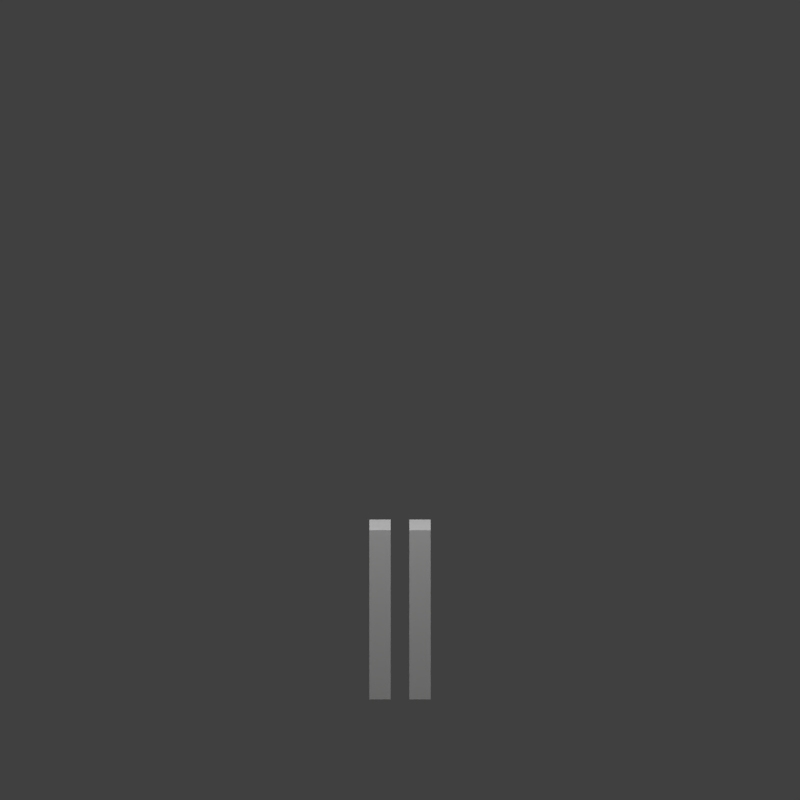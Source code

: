# Source: Character_Model.blend  (saved by Blender 2.78.0; exported with 4.5.12 LTS)
import bpy
from mathutils import Matrix  # noqa: F401  (used for matrix-valued properties, if any)

bpy.ops.wm.read_factory_settings(use_empty=True)
scene = bpy.context.scene
scene.name = 'Scene'

# ---- collections
col_collection_1 = bpy.data.collections.new('Collection 1'); scene.collection.children.link(col_collection_1)
col_collection_2 = bpy.data.collections.new('Collection 2'); scene.collection.children.link(col_collection_2)
col_collection_2.hide_render = True
col_collection_2.hide_viewport = True

# ---- materials (node trees are filled in below, after node groups)
mat_texture_01 = bpy.data.materials.new('Texture 01')
mat_texture_01.alpha_threshold = 0.0
mat_texture_01.use_transparent_shadow = False
mat_texture_01.diffuse_color = (1.0, 1.0, 1.0, 1.0)
mat_texture_01.roughness = 0.5
mat_texture_01.specular_intensity = 0.0
mat_hair = bpy.data.materials.new('Hair')
mat_hair.alpha_threshold = 0.0
mat_hair.use_transparent_shadow = False
mat_hair.diffuse_color = (0.4869, 0.4861, 0.07385, 1.0)
mat_hair.specular_color = (0.2462, 0.127, 0.06323)
mat_hair.roughness = 0.5
mat_hair.specular_intensity = 0.2219
mat_mohawk = bpy.data.materials.new('Mohawk')
mat_mohawk.alpha_threshold = 0.0
mat_mohawk.use_transparent_shadow = False
mat_mohawk.diffuse_color = (0.06545, 0.8, 0.01544, 1.0)
mat_mohawk.roughness = 0.5
mat_mohawk.specular_intensity = 0.0
mat_sports01___headband = bpy.data.materials.new('Sports01 - Headband')
mat_sports01___headband.alpha_threshold = 0.0
mat_sports01___headband.use_transparent_shadow = False
mat_sports01___headband.diffuse_color = (4.756e-08, 0.04275, 0.1716, 1.0)
mat_sports01___headband.roughness = 0.5
mat_sports01___headband.specular_intensity = 0.0

# ---- material node trees

# ---- world
world_world = bpy.data.worlds.new('World'); scene.world = world_world
world_world.color = (0.05088, 0.05088, 0.05088)
world_world.use_sun_shadow = False
world_world.sun_shadow_jitter_overblur = 0.0
world_world.cycles.sampling_method = 'NONE'
world_world.cycles.sample_map_resolution = 256

# ---- cameras
cam_camera_001 = bpy.data.cameras.new('Camera.001')
cam_camera_001.type = 'ORTHO'
cam_camera_001.clip_end = 100.0
cam_camera_001.lens = 35.0
cam_camera_001.sensor_width = 32.0
cam_camera_001.sensor_height = 18.0
cam_camera_001.ortho_scale = 8.0
cam_camera_001.display_size = 2.0
cam_camera_001.dof.focus_distance = 0.0
cam_camera_001.dof.aperture_fstop = 128.0
cam_camera_001.dof.aperture_blades = 6
cam_camera = bpy.data.cameras.new('Camera')
cam_camera.type = 'ORTHO'
cam_camera.clip_end = 100.0
cam_camera.lens = 35.0
cam_camera.sensor_width = 32.0
cam_camera.sensor_height = 18.0
cam_camera.ortho_scale = 8.0
cam_camera.dof.focus_distance = 0.0
cam_camera.dof.aperture_fstop = 128.0

# ---- lights
light_point_004 = bpy.data.lights.new('Point.004', 'POINT')
light_point_004.transmission_factor = 0.0
light_point_004.energy = 100.0
light_point_004.shadow_buffer_clip_start = 0.5
light_point_004.shadow_soft_size = 0.1
light_point_004.shadow_maximum_resolution = 0.006
light_point_004.use_absolute_resolution = True
light_hemi = bpy.data.lights.new('Hemi', 'SUN')
light_hemi.color = (1.0, 0.6482, 0.4589)
light_hemi.transmission_factor = 0.0
light_hemi.angle = 0.1993
light_hemi.energy = 0.5
light_hemi.shadow_buffer_clip_start = 0.5
light_hemi.shadow_soft_size = 0.1
light_hemi.shadow_cascade_max_distance = 1000.0
light_point_003 = bpy.data.lights.new('Point.003', 'POINT')
light_point_003.transmission_factor = 0.0
light_point_003.energy = 100.0
light_point_003.shadow_buffer_clip_start = 0.5
light_point_003.shadow_soft_size = 0.1
light_point_003.shadow_maximum_resolution = 0.006
light_point_003.use_absolute_resolution = True
light_point_002 = bpy.data.lights.new('Point.002', 'POINT')
light_point_002.transmission_factor = 0.0
light_point_002.energy = 100.0
light_point_002.shadow_buffer_clip_start = 0.5
light_point_002.shadow_soft_size = 0.1
light_point_002.shadow_maximum_resolution = 0.006
light_point_002.use_absolute_resolution = True
light_point_001 = bpy.data.lights.new('Point.001', 'POINT')
light_point_001.transmission_factor = 0.0
light_point_001.energy = 100.0
light_point_001.shadow_buffer_clip_start = 0.5
light_point_001.shadow_soft_size = 0.1
light_point_001.shadow_maximum_resolution = 0.006
light_point_001.use_absolute_resolution = True
light_sun_002 = bpy.data.lights.new('Sun.002', 'SPOT')
light_sun_002.transmission_factor = 0.0
light_sun_002.energy = 800.0
light_sun_002.shadow_buffer_clip_start = 0.5
light_sun_002.shadow_soft_size = 0.1
light_sun_002.shadow_maximum_resolution = 0.006
light_sun_002.use_absolute_resolution = True
light_sun_001 = bpy.data.lights.new('Sun.001', 'SUN')
light_sun_001.transmission_factor = 0.0
light_sun_001.angle = 0.1993
light_sun_001.energy = 1.0
light_sun_001.shadow_buffer_clip_start = 0.5
light_sun_001.shadow_soft_size = 0.1
light_sun_001.shadow_cascade_max_distance = 1000.0
light_sun = bpy.data.lights.new('Sun', 'SUN')
light_sun.transmission_factor = 0.0
light_sun.angle = 0.1993
light_sun.energy = 1.0
light_sun.shadow_buffer_clip_start = 0.5
light_sun.shadow_soft_size = 0.1
light_sun.shadow_cascade_max_distance = 1000.0

# ---- meshes
me_cube_004 = bpy.data.meshes.new('Cube.004')
me_cube_004.from_pydata([(0.3328, 0.312, 1.8), (0.3328, -0.312, 1.8), (-0.3328, -0.312, 1.8), (-0.3328, 0.312, 1.8), (0.3328, 0.312, 3.0), (0.3328, -0.312, 3.0), (-0.3328, -0.312, 3.0), (-0.3328, 0.312, 3.0), (-0.3335, 0.156, 1.06), (-0.3335, -0.156, 1.06), (-0.5465, -0.156, 1.06), (-0.5465, 0.156, 1.06), (-0.3335, 0.156, 2.86), (-0.3335, -0.156, 2.86), (-0.5465, -0.156, 2.86), (-0.5465, 0.156, 2.86), (0.5465, 0.156, 1.06), (0.5465, -0.156, 1.06), (0.3335, -0.156, 1.06), (0.3335, 0.156, 1.06), (0.5465, 0.156, 2.86), (0.5465, -0.156, 2.86), (0.3335, -0.156, 2.86), (0.3335, 0.156, 2.86), (0.5465, 0.156, 1.96), (0.5465, -0.156, 1.96), (0.3335, -0.156, 1.96), (0.3335, 0.156, 1.96), (-0.3335, 0.156, 1.96), (-0.3335, -0.156, 1.96), (-0.5465, -0.156, 1.96), (-0.5465, 0.156, 1.96), (0.3328, 0.312, 2.4), (0.3328, -0.312, 2.4), (-0.3328, -0.312, 2.4), (-0.3328, 0.312, 2.4), (0.1109, 0.312, 1.8), (-0.1109, 0.312, 1.8), (0.1109, -0.312, 1.8), (-0.1109, -0.312, 1.8), (0.1109, 0.312, 3.0), (-0.1109, 0.312, 3.0), (0.1109, -0.312, 3.0), (-0.1109, -0.312, 3.0), (0.1109, 0.312, 2.4), (-0.1109, 0.312, 2.4), (0.1109, -0.312, 2.4), (-0.1109, -0.312, 2.4), (0.3328, 0.312, 2.773), (0.3328, -0.312, 2.773), (-0.3328, -0.312, 2.773), (-0.3328, 0.312, 2.773), (0.1109, 0.312, 2.773), (-0.1109, 0.312, 2.773), (0.1109, -0.312, 2.773), (-0.1109, -0.312, 2.773)], [], [(37, 39, 2, 3), (41, 7, 6, 43), (48, 4, 5, 49), (55, 43, 6, 50), (50, 6, 7, 51), (45, 37, 3, 35), (8, 9, 10, 11), (12, 15, 14, 13), (28, 12, 13, 29), (29, 13, 14, 30), (30, 14, 15, 31), (28, 8, 11, 31), (16, 17, 18, 19), (20, 23, 22, 21), (24, 20, 21, 25), (25, 21, 22, 26), (26, 22, 23, 27), (24, 16, 19, 27), (20, 24, 27, 23), (18, 26, 27, 19), (17, 25, 26, 18), (16, 24, 25, 17), (12, 28, 31, 15), (10, 30, 31, 11), (9, 29, 30, 10), (8, 28, 29, 9), (53, 45, 35, 51), (2, 34, 35, 3), (39, 47, 34, 2), (0, 32, 33, 1), (1, 33, 46, 38), (38, 46, 47, 39), (48, 32, 44, 52), (52, 44, 45, 53), (32, 0, 36, 44), (44, 36, 37, 45), (49, 5, 42, 54), (54, 42, 43, 55), (4, 40, 42, 5), (40, 41, 43, 42), (0, 1, 38, 36), (36, 38, 39, 37), (46, 54, 55, 47), (33, 49, 54, 46), (40, 52, 53, 41), (4, 48, 52, 40), (41, 53, 51, 7), (34, 50, 51, 35), (47, 55, 50, 34), (32, 48, 49, 33)])
_uv = me_cube_004.uv_layers.new(name='UVMap')
_uv.uv.foreach_set('vector', [0.1181, 0.1409, 0.1182, 0.02543, 0.1592, 0.02544, 0.1592, 0.1409, 0.1181, 0.3628, 0.1591, 0.3629, 0.1591, 0.4783, 0.118, 0.4783, 0.5131, 0.3209, 0.5131, 0.363, 0.3977, 0.3629, 0.3977, 0.3209, 0.3156, 0.3209, 0.3156, 0.3629, 0.2745, 0.3629, 0.2746, 0.3208, 0.2746, 0.3208, 0.2745, 0.3629, 0.1591, 0.3629, 0.1591, 0.3208, 0.1181, 0.2518, 0.1181, 0.1409, 0.1592, 0.1409, 0.1591, 0.2519, 0.7468, 0.06983, 0.6946, 0.06983, 0.6946, 0.03418, 0.7468, 0.03418, 0.7468, 0.3711, 0.7468, 0.4067, 0.6946, 0.4067, 0.6946, 0.3711, 0.7468, 0.2205, 0.7468, 0.3711, 0.6946, 0.3711, 0.6946, 0.2205, 0.6946, 0.2205, 0.6946, 0.3711, 0.659, 0.3711, 0.659, 0.2205, 0.659, 0.2205, 0.659, 0.3711, 0.6068, 0.3711, 0.6068, 0.2205, 0.5711, 0.2205, 0.5711, 0.06983, 0.6068, 0.06983, 0.6068, 0.2205, 0.7786, 0.03634, 0.8309, 0.03634, 0.8309, 0.07199, 0.7786, 0.07199, 0.7786, 0.4089, 0.7786, 0.3733, 0.8309, 0.3733, 0.8309, 0.4089, 0.9187, 0.2226, 0.9187, 0.3733, 0.8665, 0.3733, 0.8665, 0.2226, 0.8665, 0.2226, 0.8665, 0.3733, 0.8309, 0.3733, 0.8309, 0.2226, 0.8309, 0.2226, 0.8309, 0.3733, 0.7786, 0.3733, 0.7786, 0.2226, 0.9187, 0.2226, 0.9187, 0.07199, 0.9544, 0.07199, 0.9544, 0.2226, 0.9187, 0.3733, 0.9187, 0.2226, 0.9544, 0.2226, 0.9544, 0.3733, 0.8309, 0.07199, 0.8309, 0.2226, 0.7786, 0.2226, 0.7786, 0.07199, 0.8665, 0.07199, 0.8665, 0.2226, 0.8309, 0.2226, 0.8309, 0.07199, 0.9187, 0.07199, 0.9187, 0.2226, 0.8665, 0.2226, 0.8665, 0.07199, 0.5711, 0.3711, 0.5711, 0.2205, 0.6068, 0.2205, 0.6068, 0.3711, 0.659, 0.06983, 0.659, 0.2205, 0.6068, 0.2205, 0.6068, 0.06983, 0.6946, 0.06983, 0.6946, 0.2205, 0.659, 0.2205, 0.659, 0.06983, 0.7468, 0.06983, 0.7468, 0.2205, 0.6946, 0.2205, 0.6946, 0.06983, 0.1181, 0.3208, 0.1181, 0.2518, 0.1591, 0.2519, 0.1591, 0.3208, 0.2746, 0.1409, 0.2746, 0.2519, 0.1591, 0.2519, 0.1592, 0.1409, 0.3157, 0.1409, 0.3156, 0.2519, 0.2746, 0.2519, 0.2746, 0.1409, 0.5132, 0.141, 0.5131, 0.252, 0.3977, 0.2519, 0.3977, 0.141, 0.3977, 0.141, 0.3977, 0.2519, 0.3567, 0.2519, 0.3567, 0.1409, 0.3567, 0.1409, 0.3567, 0.2519, 0.3156, 0.2519, 0.3157, 0.1409, 0.036, 0.3208, 0.03602, 0.2518, 0.07706, 0.2518, 0.07704, 0.3208, 0.07704, 0.3208, 0.07706, 0.2518, 0.1181, 0.2518, 0.1181, 0.3208, 0.03602, 0.2518, 0.03606, 0.1408, 0.0771, 0.1408, 0.07706, 0.2518, 0.07706, 0.2518, 0.0771, 0.1408, 0.1181, 0.1409, 0.1181, 0.2518, 0.3977, 0.3209, 0.3977, 0.3629, 0.3566, 0.3629, 0.3566, 0.3209, 0.3566, 0.3209, 0.3566, 0.3629, 0.3156, 0.3629, 0.3156, 0.3209, 0.03598, 0.3628, 0.07702, 0.3628, 0.07699, 0.4783, 0.03594, 0.4782, 0.07702, 0.3628, 0.1181, 0.3628, 0.118, 0.4783, 0.07699, 0.4783, 0.03606, 0.1408, 0.0361, 0.0254, 0.07714, 0.02541, 0.0771, 0.1408, 0.0771, 0.1408, 0.07714, 0.02541, 0.1182, 0.02543, 0.1181, 0.1409, 0.3567, 0.2519, 0.3566, 0.3209, 0.3156, 0.3209, 0.3156, 0.2519, 0.3977, 0.2519, 0.3977, 0.3209, 0.3566, 0.3209, 0.3567, 0.2519, 0.07702, 0.3628, 0.07704, 0.3208, 0.1181, 0.3208, 0.1181, 0.3628, 0.03598, 0.3628, 0.036, 0.3208, 0.07704, 0.3208, 0.07702, 0.3628, 0.1181, 0.3628, 0.1181, 0.3208, 0.1591, 0.3208, 0.1591, 0.3629, 0.2746, 0.2519, 0.2746, 0.3208, 0.1591, 0.3208, 0.1591, 0.2519, 0.3156, 0.2519, 0.3156, 0.3209, 0.2746, 0.3208, 0.2746, 0.2519, 0.5131, 0.252, 0.5131, 0.3209, 0.3977, 0.3209, 0.3977, 0.2519])
me_cube_004.materials.append(mat_texture_01)
me_cube_004.materials.append(mat_hair)
me_cube_004.use_remesh_preserve_volume = False
me_cube_004.use_remesh_preserve_attributes = False
me_cube_004.use_mirror_vertex_groups = False
me_cube_004.update()
me_cube_003 = bpy.data.meshes.new('Cube.003')
me_cube_003.from_pydata([(0.4, 0.42, 2.9), (0.4, -0.62, 2.9), (-0.4, -0.62, 2.9), (-0.4, 0.42, 2.9), (0.4, 0.42, 4.1), (0.4, -0.62, 4.1), (-0.4, -0.62, 4.1), (-0.4, 0.42, 4.1), (0.4, 0.42, 3.3), (0.4, 0.42, 3.7), (0.3405, -0.62, 3.359), (0.3224, -0.62, 3.584), (-0.3405, -0.62, 3.359), (-0.3224, -0.62, 3.584), (-0.4, 0.42, 3.3), (-0.4, 0.42, 3.7), (5.96e-08, 0.42, 2.9), (-5.96e-08, -0.62, 2.9), (8.941e-08, 0.42, 4.1), (-2.384e-07, -0.62, 4.1), (8.941e-08, 0.42, 3.7), (5.96e-08, 0.42, 3.3), (0.0595, -0.62, 3.389), (0.07732, -0.62, 3.549), (0.4, -0.62, 3.3), (0.3607, -0.62, 3.674), (-0.0595, -0.62, 3.389), (-0.07732, -0.62, 3.549), (-0.4, -0.62, 3.3), (-0.3607, -0.62, 3.674), (-1.192e-07, -0.62, 3.3), (0.06475, -0.62, 3.604), (0.4, 0.42, 3.5), (0.4, -0.62, 3.5), (-0.4, -0.62, 3.5), (-0.4, 0.42, 3.5), (-1.49e-07, -0.62, 3.5), (7.451e-08, 0.42, 3.5), (0.3535, -0.62, 3.46), (0.0595, -0.62, 3.455), (-0.3535, -0.62, 3.46), (-0.0595, -0.62, 3.455), (0.3535, -0.58, 3.46), (0.3405, -0.58, 3.561), (0.3405, -0.58, 3.359), (0.0595, -0.58, 3.389), (0.0595, -0.58, 3.521), (0.0595, -0.58, 3.455), (-0.3535, -0.58, 3.46), (-0.3405, -0.58, 3.561), (-0.0595, -0.58, 3.389), (-0.3405, -0.58, 3.359), (-0.0595, -0.58, 3.521), (-0.0595, -0.58, 3.455), (0.4, -0.62, 3.7), (-0.06475, -0.62, 3.604), (0.3405, -0.62, 3.561), (0.0595, -0.62, 3.521), (-1.788e-07, -0.62, 3.7), (-0.4, -0.62, 3.7), (-0.0595, -0.62, 3.521), (-0.3405, -0.62, 3.561), (0.3607, -0.64, 3.674), (0.06475, -0.64, 3.604), (0.3224, -0.64, 3.584), (0.07732, -0.64, 3.549), (-0.06475, -0.64, 3.604), (-0.3607, -0.64, 3.674), (-0.07732, -0.64, 3.549), (-0.3224, -0.64, 3.584)], [], [(16, 17, 2, 3), (18, 7, 6, 19), (9, 4, 5, 54), (58, 19, 6, 59), (59, 6, 7, 15), (21, 16, 3, 14), (18, 20, 15, 7), (37, 21, 14, 35), (2, 28, 14, 3), (34, 59, 15, 35), (17, 30, 28, 2), (57, 39, 47, 46), (0, 8, 24, 1), (32, 9, 54, 33), (12, 26, 50, 51), (1, 24, 30, 17), (32, 8, 21, 37), (4, 9, 20, 18), (8, 0, 16, 21), (54, 5, 19, 58), (4, 18, 19, 5), (0, 1, 17, 16), (38, 10, 24, 33), (10, 22, 30, 24), (23, 11, 64, 65), (39, 57, 58, 36), (40, 61, 59, 34), (26, 12, 28, 30), (31, 23, 65, 63), (41, 26, 30, 36), (60, 41, 36, 58), (12, 40, 34, 28), (22, 39, 36, 30), (56, 38, 33, 54), (9, 32, 37, 20), (56, 57, 46, 43), (8, 32, 33, 24), (10, 38, 42, 44), (28, 34, 35, 14), (20, 37, 35, 15), (53, 52, 49, 48), (42, 43, 46, 47), (44, 42, 47, 45), (50, 53, 48, 51), (39, 22, 45, 47), (60, 61, 49, 52), (38, 56, 43, 42), (40, 12, 51, 48), (26, 41, 53, 50), (22, 10, 44, 45), (41, 60, 52, 53), (61, 40, 48, 49), (31, 25, 54, 58), (11, 23, 57, 56), (25, 11, 56, 54), (23, 31, 58, 57), (29, 55, 58, 59), (27, 13, 61, 60), (13, 29, 59, 61), (55, 27, 60, 58), (65, 64, 62, 63), (69, 68, 66, 67), (29, 13, 69, 67), (55, 29, 67, 66), (11, 25, 62, 64), (27, 55, 66, 68), (25, 31, 63, 62), (13, 27, 68, 69)])
_uv = me_cube_003.uv_layers.new(name='UVMap')
_uv.uv.foreach_set('vector', [0.09749, 0.6754, 0.09749, 0.5159, 0.154, 0.516, 0.154, 0.6754, 0.09749, 0.8439, 0.154, 0.8439, 0.154, 0.9791, 0.09749, 0.9792, 0.5523, 0.7885, 0.5523, 0.8439, 0.4063, 0.8439, 0.4063, 0.7885, 0.3531, 0.7885, 0.3531, 0.8439, 0.3002, 0.8439, 0.3002, 0.7885, 0.3002, 0.7885, 0.3002, 0.8439, 0.154, 0.8439, 0.154, 0.7885, 0.09749, 0.732, 0.09749, 0.6754, 0.154, 0.6754, 0.154, 0.732, 0.09749, 0.8439, 0.09749, 0.7885, 0.154, 0.7885, 0.154, 0.8439, 0.09749, 0.7602, 0.09749, 0.732, 0.154, 0.732, 0.154, 0.7602, 0.3002, 0.6754, 0.3002, 0.732, 0.154, 0.732, 0.154, 0.6754, 0.3002, 0.7602, 0.3002, 0.7885, 0.154, 0.7885, 0.154, 0.7602, 0.3531, 0.6754, 0.3531, 0.732, 0.3002, 0.732, 0.3002, 0.6754, 0.3632, 0.7618, 0.3615, 0.7509, 0.3671, 0.7505, 0.3678, 0.7575, 0.5523, 0.6754, 0.5523, 0.732, 0.4063, 0.732, 0.4063, 0.6754, 0.5523, 0.7602, 0.5523, 0.7885, 0.4063, 0.7885, 0.4063, 0.7602, 0.307, 0.7379, 0.3438, 0.7391, 0.3387, 0.7443, 0.3118, 0.7423, 0.4063, 0.6754, 0.4063, 0.732, 0.3531, 0.732, 0.3531, 0.6754, 0.041, 0.7602, 0.041, 0.732, 0.09749, 0.732, 0.09749, 0.7602, 0.041, 0.8439, 0.041, 0.7885, 0.09749, 0.7885, 0.09749, 0.8439, 0.041, 0.732, 0.041, 0.6754, 0.09749, 0.6754, 0.09749, 0.732, 0.4063, 0.7885, 0.4063, 0.8439, 0.3531, 0.8439, 0.3531, 0.7885, 0.041, 0.8439, 0.09749, 0.8439, 0.09749, 0.9792, 0.041, 0.9793, 0.041, 0.6754, 0.041, 0.5158, 0.09749, 0.5159, 0.09749, 0.6754, 0.401, 0.7521, 0.3984, 0.7372, 0.4063, 0.732, 0.4063, 0.7602, 0.3984, 0.7372, 0.362, 0.7391, 0.3531, 0.732, 0.4063, 0.732, 0.3651, 0.7651, 0.3947, 0.7684, 0.3927, 0.7708, 0.367, 0.7673, 0.3615, 0.7509, 0.3632, 0.7618, 0.3531, 0.7885, 0.3531, 0.7532, 0.3047, 0.7532, 0.3093, 0.7671, 0.3002, 0.7885, 0.3002, 0.7602, 0.3438, 0.7391, 0.307, 0.7379, 0.3002, 0.732, 0.3531, 0.732, 0.3627, 0.7756, 0.3651, 0.7651, 0.367, 0.7673, 0.3667, 0.7734, 0.3451, 0.7514, 0.3438, 0.7391, 0.3531, 0.732, 0.3531, 0.7532, 0.3441, 0.7621, 0.3451, 0.7514, 0.3531, 0.7532, 0.3531, 0.7885, 0.307, 0.7379, 0.3047, 0.7532, 0.3002, 0.7602, 0.3002, 0.732, 0.362, 0.7391, 0.3615, 0.7509, 0.3531, 0.7532, 0.3531, 0.732, 0.3968, 0.7659, 0.401, 0.7521, 0.4063, 0.7602, 0.4063, 0.7885, 0.041, 0.7885, 0.041, 0.7602, 0.09749, 0.7602, 0.09749, 0.7885, 0.3968, 0.7659, 0.3632, 0.7618, 0.3678, 0.7575, 0.3929, 0.7615, 0.5523, 0.732, 0.5523, 0.7602, 0.4063, 0.7602, 0.4063, 0.732, 0.3984, 0.7372, 0.401, 0.7521, 0.3961, 0.752, 0.3946, 0.7426, 0.3002, 0.732, 0.3002, 0.7602, 0.154, 0.7602, 0.154, 0.732, 0.09749, 0.7885, 0.09749, 0.7602, 0.154, 0.7602, 0.154, 0.7885, 0.3394, 0.7515, 0.3387, 0.759, 0.3124, 0.7616, 0.3097, 0.7526, 0.3961, 0.752, 0.3929, 0.7615, 0.3678, 0.7575, 0.3671, 0.7505, 0.3946, 0.7426, 0.3961, 0.752, 0.3671, 0.7505, 0.3679, 0.7428, 0.3387, 0.7443, 0.3394, 0.7515, 0.3097, 0.7526, 0.3118, 0.7423, 0.3615, 0.7509, 0.362, 0.7391, 0.3679, 0.7428, 0.3671, 0.7505, 0.3441, 0.7621, 0.3093, 0.7671, 0.3124, 0.7616, 0.3387, 0.759, 0.401, 0.7521, 0.3968, 0.7659, 0.3929, 0.7615, 0.3961, 0.752, 0.3047, 0.7532, 0.307, 0.7379, 0.3118, 0.7423, 0.3097, 0.7526, 0.3438, 0.7391, 0.3451, 0.7514, 0.3394, 0.7515, 0.3387, 0.7443, 0.362, 0.7391, 0.3984, 0.7372, 0.3946, 0.7426, 0.3679, 0.7428, 0.3451, 0.7514, 0.3441, 0.7621, 0.3387, 0.759, 0.3394, 0.7515, 0.3093, 0.7671, 0.3047, 0.7532, 0.3097, 0.7526, 0.3124, 0.7616, 0.3627, 0.7756, 0.3992, 0.7847, 0.4063, 0.7885, 0.3531, 0.7885, 0.3947, 0.7684, 0.3651, 0.7651, 0.3632, 0.7618, 0.3968, 0.7659, 0.3992, 0.7847, 0.3947, 0.7684, 0.3968, 0.7659, 0.4063, 0.7885, 0.3651, 0.7651, 0.3627, 0.7756, 0.3531, 0.7885, 0.3632, 0.7618, 0.3082, 0.7852, 0.3436, 0.7754, 0.3531, 0.7885, 0.3002, 0.7885, 0.3421, 0.7653, 0.3115, 0.7695, 0.3093, 0.7671, 0.3441, 0.7621, 0.3115, 0.7695, 0.3082, 0.7852, 0.3002, 0.7885, 0.3093, 0.7671, 0.3436, 0.7754, 0.3421, 0.7653, 0.3441, 0.7621, 0.3531, 0.7885, 0.367, 0.7673, 0.3927, 0.7708, 0.3949, 0.7817, 0.3667, 0.7734, 0.3142, 0.7715, 0.3392, 0.7685, 0.3411, 0.7743, 0.3114, 0.7814, 0.3082, 0.7852, 0.3115, 0.7695, 0.3142, 0.7715, 0.3114, 0.7814, 0.3436, 0.7754, 0.3082, 0.7852, 0.3114, 0.7814, 0.3411, 0.7743, 0.3947, 0.7684, 0.3992, 0.7847, 0.3949, 0.7817, 0.3927, 0.7708, 0.3421, 0.7653, 0.3436, 0.7754, 0.3411, 0.7743, 0.3392, 0.7685, 0.3992, 0.7847, 0.3627, 0.7756, 0.3667, 0.7734, 0.3949, 0.7817, 0.3115, 0.7695, 0.3421, 0.7653, 0.3392, 0.7685, 0.3142, 0.7715])
me_cube_003.materials.append(mat_texture_01)
me_cube_003.materials.append(mat_hair)
me_cube_003.use_remesh_preserve_volume = False
me_cube_003.use_remesh_preserve_attributes = False
me_cube_003.use_mirror_vertex_groups = False
me_cube_003.update()
me_cube = bpy.data.meshes.new('Cube')
me_cube.from_pydata([(0.3065, 0.156, 1.192e-07), (0.3065, -0.156, 1.192e-07), (0.0935, -0.156, 1.192e-07), (0.0935, 0.156, 1.192e-07), (0.3065, 0.156, 1.8), (0.3065, -0.156, 1.8), (0.0935, -0.156, 1.8), (0.0935, 0.156, 1.8), (-0.0935, 0.156, 1.192e-07), (-0.0935, -0.156, 1.192e-07), (-0.3065, -0.156, 1.192e-07), (-0.3065, 0.156, 1.192e-07), (-0.0935, 0.156, 1.8), (-0.0935, -0.156, 1.8), (-0.3065, -0.156, 1.8), (-0.3065, 0.156, 1.8), (0.3065, 0.156, 0.9), (0.3065, -0.156, 0.9), (0.0935, -0.156, 0.9), (0.0935, 0.156, 0.9), (-0.0935, 0.156, 0.9), (-0.0935, -0.156, 0.9), (-0.3065, -0.156, 0.9), (-0.3065, 0.156, 0.9)], [], [(0, 1, 2, 3), (4, 7, 6, 5), (16, 4, 5, 17), (17, 5, 6, 18), (18, 6, 7, 19), (16, 0, 3, 19), (8, 9, 10, 11), (12, 15, 14, 13), (20, 12, 13, 21), (21, 13, 14, 22), (22, 14, 15, 23), (20, 8, 11, 23), (4, 16, 19, 7), (2, 18, 19, 3), (1, 17, 18, 2), (0, 16, 17, 1), (12, 20, 23, 15), (10, 22, 23, 11), (9, 21, 22, 10), (8, 20, 21, 9)])
_uv = me_cube.uv_layers.new(name='UVMap')
_uv.uv.foreach_set('vector', [0.7989, 0.5903, 0.8511, 0.5903, 0.8511, 0.626, 0.7989, 0.626, 0.7989, 0.9629, 0.7989, 0.9272, 0.8511, 0.9272, 0.8511, 0.9629, 0.939, 0.7766, 0.939, 0.9272, 0.8868, 0.9272, 0.8868, 0.7766, 0.8868, 0.7766, 0.8868, 0.9272, 0.8511, 0.9272, 0.8511, 0.7766, 0.8511, 0.7766, 0.8511, 0.9272, 0.7989, 0.9272, 0.7989, 0.7766, 0.939, 0.7766, 0.939, 0.626, 0.9747, 0.626, 0.9747, 0.7766, 0.7659, 0.6244, 0.7137, 0.6244, 0.7137, 0.5887, 0.7659, 0.5887, 0.7659, 0.9256, 0.7659, 0.9613, 0.7137, 0.9613, 0.7137, 0.9256, 0.7659, 0.775, 0.7659, 0.9256, 0.7137, 0.9256, 0.7137, 0.775, 0.7137, 0.775, 0.7137, 0.9256, 0.678, 0.9256, 0.678, 0.775, 0.678, 0.775, 0.678, 0.9256, 0.6258, 0.9256, 0.6258, 0.775, 0.5902, 0.775, 0.5902, 0.6244, 0.6258, 0.6244, 0.6258, 0.775, 0.939, 0.9272, 0.939, 0.7766, 0.9747, 0.7766, 0.9747, 0.9272, 0.8511, 0.626, 0.8511, 0.7766, 0.7989, 0.7766, 0.7989, 0.626, 0.8868, 0.626, 0.8868, 0.7766, 0.8511, 0.7766, 0.8511, 0.626, 0.939, 0.626, 0.939, 0.7766, 0.8868, 0.7766, 0.8868, 0.626, 0.5902, 0.9256, 0.5902, 0.775, 0.6258, 0.775, 0.6258, 0.9256, 0.678, 0.6244, 0.678, 0.775, 0.6258, 0.775, 0.6258, 0.6244, 0.7137, 0.6244, 0.7137, 0.775, 0.678, 0.775, 0.678, 0.6244, 0.7659, 0.6244, 0.7659, 0.775, 0.7137, 0.775, 0.7137, 0.6244])
me_cube.materials.append(mat_texture_01)
me_cube.materials.append(mat_hair)
me_cube.use_remesh_preserve_volume = False
me_cube.use_remesh_preserve_attributes = False
me_cube.use_mirror_vertex_groups = False
me_cube.update()
me_cube_002 = bpy.data.meshes.new('Cube.002')
me_cube_002.from_pydata([(-0.133, -1.023, 0.6071), (-0.03632, -2.1, 1.471), (-0.133, -0.8064, 0.592), (-0.03632, -0.9937, 2.086), (0.133, -1.023, 0.6071), (0.03632, -2.1, 1.471), (0.133, -0.8064, 0.592), (0.03632, -0.9937, 2.086), (-0.133, -0.2571, 0.6), (-0.03632, 0.09358, 2.092), (0.133, -0.2571, 0.6), (0.03632, 0.09358, 2.092), (-0.133, 0.2215, 0.6312), (-0.03632, 0.9545, 1.72), (0.133, 0.2215, 0.6312), (0.03632, 0.9545, 1.72), (-0.133, 0.4093, 0.4438), (-0.03632, 1.545, 0.7649), (0.133, 0.4093, 0.4438), (0.03632, 1.545, 0.7649), (-0.133, 0.437, 0.005432), (-0.03632, 1.441, -0.2706), (0.133, 0.437, 0.005432), (0.03632, 1.441, -0.2706), (-0.133, 0.4158, -0.626), (-0.03632, 1.061, -0.8719), (0.133, 0.4158, -0.626), (0.03632, 1.061, -0.8719), (2.451e-14, -0.8529, 0.5911), (2.452e-14, -1.047, 2.154), (2.451e-14, -1.094, 0.4482), (2.451e-14, -2.198, 1.53), (2.452e-14, -0.2594, 0.5996), (2.451e-14, 0.09138, 2.165), (2.451e-14, 0.234, 0.6302), (2.451e-14, 0.9965, 1.771), (2.451e-14, 0.4226, 0.4356), (-5.115e-11, 1.613, 0.7736), (2.451e-14, 0.4516, -0.02432), (2.45e-14, 1.513, -0.3086), (2.451e-14, 0.4305, -0.6972), (-6.394e-11, 1.092, -0.9608), (-0.09, -1.426, 1.088), (-0.09, -0.8975, 1.366), (0.09, -0.8975, 1.366), (0.09, -1.426, 1.088), (-0.09, -0.05312, 1.424), (0.09, -0.05312, 1.424), (-0.09, 0.5762, 1.18), (0.09, 0.5762, 1.18), (-0.09, 1.002, 0.5813), (0.09, 1.002, 0.5813), (-0.09, 0.931, -0.1368), (0.09, 0.931, -0.1368), (-0.09, 0.7516, -0.6721), (0.09, 0.7516, -0.6721), (-1.533e-11, 0.7744, -0.7522), (2.817e-11, -1.505, 1.117)], [], [(42, 1, 3, 43), (44, 6, 10, 47), (44, 7, 5, 45), (57, 31, 1, 42), (28, 6, 4, 30), (29, 3, 1, 31), (47, 10, 14, 49), (28, 2, 8, 32), (29, 7, 11, 33), (43, 3, 9, 46), (34, 12, 16, 36), (32, 8, 12, 34), (33, 11, 15, 35), (46, 9, 13, 48), (37, 19, 23, 39), (35, 15, 19, 37), (48, 13, 17, 50), (49, 14, 18, 51), (53, 22, 26, 55), (50, 17, 21, 52), (51, 18, 22, 53), (36, 16, 20, 38), (56, 41, 27, 55), (38, 20, 24, 40), (39, 23, 27, 41), (52, 21, 25, 54), (21, 39, 41, 25), (22, 38, 40, 26), (54, 25, 41, 56), (18, 36, 38, 22), (13, 35, 37, 17), (17, 37, 39, 21), (9, 33, 35, 13), (10, 32, 34, 14), (14, 34, 36, 18), (3, 29, 33, 9), (6, 28, 32, 10), (7, 29, 31, 5), (2, 28, 30, 0), (45, 5, 31, 57), (4, 45, 57, 30), (24, 54, 56, 40), (20, 52, 54, 24), (40, 56, 55, 26), (19, 51, 53, 23), (16, 50, 52, 20), (23, 53, 55, 27), (15, 49, 51, 19), (12, 48, 50, 16), (8, 46, 48, 12), (2, 43, 46, 8), (11, 47, 49, 15), (30, 57, 42, 0), (6, 44, 45, 4), (7, 44, 47, 11), (0, 42, 43, 2)])
me_cube_002.polygons.foreach_set('material_index', [1, 1, 1, 1, 1, 1, 1, 1, 1, 1, 1, 1, 1, 1, 1, 1, 1, 1, 1, 1, 1, 1, 1, 1, 1, 1, 1, 1, 1, 1, 1, 1, 1, 1, 1, 1, 1, 1, 1, 1, 1, 1, 1, 1, 1, 1, 1, 1, 1, 1, 1, 1, 1, 1, 1, 1])
me_cube_002.materials.append(mat_hair)
me_cube_002.materials.append(mat_mohawk)
me_cube_002.use_remesh_preserve_volume = False
me_cube_002.use_remesh_preserve_attributes = False
me_cube_002.use_mirror_vertex_groups = False
me_cube_002.update()
me_cube_001 = bpy.data.meshes.new('Cube.001')
me_cube_001.from_pydata([(-0.4389, 0.4407, 3.03), (-0.4389, 0.4688, 4.191), (0.4394, 0.4602, 2.978), (0.4394, 0.4407, 4.138), (-0.439, -0.646, 3.439), (-0.439, -0.7093, 4.156), (0.4394, -0.677, 3.339), (0.4394, -0.646, 4.138), (-0.4389, 0.4407, 3.638), (0.4394, 0.4407, 3.638), (0.4394, -0.646, 3.638), (-0.439, -0.646, 3.638), (0.0002095, 0.4383, 4.198), (0.0002095, 0.4407, 3.046), (0.0002049, -0.646, 4.138), (0.0002049, -0.646, 3.768), (0.0002095, 0.4407, 3.638), (0.1466, 0.4407, 4.138), (0.293, 0.4711, 4.13), (0.1466, -0.646, 3.638), (0.293, -0.646, 3.798), (0.293, 0.4407, 3.055), (0.1466, 0.4407, 2.916), (0.293, -0.646, 4.138), (0.1466, -0.6484, 4.198), (0.293, 0.4407, 3.638), (0.1466, 0.4407, 3.638), (-0.1462, 0.4407, 2.944), (-0.2926, 0.504, 3.128), (-0.1462, -0.646, 4.138), (-0.2926, -0.646, 4.138), (-0.1462, 0.4407, 3.638), (-0.2926, 0.504, 3.628), (-0.2926, 0.4407, 4.138), (-0.1462, 0.4407, 4.138), (-0.317, -0.646, 3.764), (-0.1462, -0.646, 3.638), (0.4394, 0.2831, 4.198), (0.4394, 0.1302, 4.138), (0.4394, -0.02506, 4.138), (0.4394, -0.1803, 4.138), (0.4394, -0.3379, 4.198), (0.4394, -0.4908, 4.138), (0.4394, -0.525, 2.986), (0.4394, -0.3356, 3.108), (0.4394, -0.2242, 2.959), (0.4394, -0.02506, 3.138), (0.4394, 0.1546, 3.019), (0.4394, 0.2854, 3.138), (-0.439, -0.4908, 4.138), (-0.439, -0.3379, 4.198), (-0.439, -0.1803, 4.138), (-0.439, -0.02505, 4.138), (-0.439, 0.1302, 4.138), (-0.439, 0.2854, 4.138), (-0.439, 0.2854, 3.138), (-0.439, 0.1302, 3.001), (-0.439, -0.02505, 3.138), (-0.439, -0.2193, 3.035), (-0.439, -0.3355, 3.138), (-0.439, -0.468, 3.059), (-0.439, 0.2854, 3.638), (-0.439, 0.1302, 3.638), (-0.439, -0.02505, 3.638), (-0.439, -0.1803, 3.638), (-0.439, -0.3355, 3.638), (-0.439, -0.4908, 3.638), (0.4394, -0.4908, 3.638), (0.4394, -0.3356, 3.638), (0.4394, -0.1803, 3.638), (0.4394, -0.02506, 3.638), (0.4394, 0.1302, 3.638), (0.4394, 0.2854, 3.638), (0.0002055, -0.4908, 4.138), (0.0002062, -0.3356, 4.138), (0.0002069, -0.1803, 4.138), (0.0002075, -0.0274, 4.191), (0.0002082, 0.1302, 4.138), (0.0002088, 0.2854, 4.138), (0.1466, -0.4908, 4.138), (0.1466, -0.3356, 4.138), (0.1466, -0.1803, 4.138), (0.1466, -0.02505, 4.138), (0.1466, 0.1302, 4.138), (0.1466, 0.2831, 4.191), (0.293, -0.4931, 4.191), (0.293, -0.3356, 4.138), (0.293, -0.1826, 4.191), (0.293, -0.02505, 4.138), (0.293, 0.1302, 4.138), (0.293, 0.2854, 4.138), (-0.2926, -0.4908, 4.138), (-0.2926, -0.3355, 4.138), (-0.2926, -0.1826, 4.191), (-0.2926, -0.02505, 4.138), (-0.2926, 0.1302, 4.138), (-0.2926, 0.2854, 4.138), (-0.1462, -0.4931, 4.191), (-0.1462, -0.3355, 4.138), (-0.1462, -0.1803, 4.138), (-0.1462, -0.02505, 4.138), (-0.1462, 0.1302, 4.138), (-0.1462, 0.2831, 4.191), (0.4394, 0.4456, 3.473), (0.4394, 0.4505, 3.308), (0.4394, 0.4553, 3.143), (0.4394, -0.6538, 3.563), (0.4394, -0.6615, 3.488), (0.4394, -0.6692, 3.414), (-0.439, -0.646, 3.588), (-0.439, -0.646, 3.538), (-0.439, -0.646, 3.488), (-0.4389, 0.4407, 3.182), (-0.4389, 0.4407, 3.334), (-0.4389, 0.4407, 3.486), (0.0002095, 0.4407, 3.49), (0.0002095, 0.4407, 3.342), (0.0002095, 0.4407, 3.194), (0.1466, 0.5039, 3.448), (0.1466, 0.4407, 3.277), (0.1466, 0.4407, 3.097), (0.293, 0.4407, 3.492), (0.293, 0.4407, 3.346), (0.293, 0.4407, 3.2), (-0.2926, 0.4407, 3.513), (-0.2926, 0.4407, 3.388), (-0.2926, 0.4407, 3.263), (-0.1462, 0.4407, 3.464), (-0.1462, 0.5039, 3.281), (-0.1462, 0.4407, 3.117), (-0.4858, -0.4851, 3.493), (-0.439, -0.4794, 3.348), (-0.439, -0.4737, 3.204), (-0.439, -0.3355, 3.513), (-0.439, -0.3355, 3.388), (-0.439, -0.3355, 3.263), (-0.439, -0.1901, 3.487), (-0.439, -0.1998, 3.336), (-0.4858, -0.2096, 3.186), (-0.439, -0.02505, 3.513), (-0.439, -0.02505, 3.388), (-0.439, -0.02505, 3.263), (-0.4858, 0.1302, 3.478), (-0.439, 0.1302, 3.319), (-0.439, 0.1302, 3.16), (-0.439, 0.2854, 3.513), (-0.439, 0.2854, 3.388), (-0.4858, 0.2854, 3.263), (0.4394, 0.2854, 3.513), (0.4933, 0.2854, 3.388), (0.4394, 0.2854, 3.263), (0.4394, 0.1363, 3.483), (0.4394, 0.1424, 3.328), (0.4394, 0.1485, 3.173), (0.4933, -0.02506, 3.513), (0.4394, -0.02506, 3.388), (0.4394, -0.02506, 3.263), (0.4394, -0.1913, 3.468), (0.4394, -0.2023, 3.298), (0.4933, -0.2133, 3.128), (0.4394, -0.3356, 3.505), (0.4933, -0.3356, 3.373), (0.4394, -0.3356, 3.241), (0.4394, -0.4993, 3.475), (0.4394, -0.5079, 3.312), (0.4394, -0.5164, 3.149), (-0.4389, 0.4407, 3.804), (-0.4389, 0.4407, 3.971), (0.4394, 0.4407, 3.971), (0.4394, 0.4407, 3.804), (0.4394, -0.646, 3.971), (0.4394, -0.6641, 3.823), (-0.439, -0.646, 3.971), (-0.439, -0.646, 3.804), (0.0002097, 0.454, 3.961), (0.0002095, 0.4407, 3.804), (0.0002049, -0.646, 4.014), (0.0002047, -0.6741, 3.91), (0.293, -0.6692, 4.043), (0.293, -0.646, 3.911), (0.1466, -0.646, 3.971), (0.1466, -0.646, 3.804), (0.1466, 0.4407, 3.971), (0.1466, 0.4407, 3.804), (0.293, 0.4407, 3.971), (0.293, 0.4638, 3.795), (-0.2926, 0.4502, 3.961), (-0.2926, 0.4407, 3.804), (-0.1462, 0.4407, 3.971), (-0.1462, 0.4407, 3.804), (-0.1462, -0.646, 3.971), (-0.1462, -0.646, 3.804), (-0.3007, -0.646, 4.013), (-0.3088, -0.6641, 3.908), (0.4665, 0.2854, 3.971), (0.4394, 0.2854, 3.804), (0.4394, 0.1302, 3.971), (0.4394, 0.1302, 3.804), (0.4394, -0.02506, 3.971), (0.4394, -0.02506, 3.804), (0.4394, -0.1803, 3.971), (0.4933, -0.1803, 3.804), (0.4394, -0.3356, 3.971), (0.4394, -0.3356, 3.804), (0.4691, -0.4908, 3.971), (0.4394, -0.4908, 3.804), (-0.4592, -0.4908, 3.971), (-0.439, -0.4908, 3.804), (-0.439, -0.3355, 3.971), (-0.4858, -0.3355, 3.804), (-0.439, -0.1803, 3.971), (-0.439, -0.1803, 3.804), (-0.439, -0.02505, 3.971), (-0.439, -0.02505, 3.804), (-0.439, 0.1302, 3.971), (-0.4858, 0.1302, 3.804), (-0.439, 0.2854, 3.971), (-0.439, 0.2854, 3.804), (-0.3398, 0.2885, 3.088), (0.3399, 0.3036, 3.047), (-0.3398, -0.5526, 3.404), (0.3399, -0.5765, 3.327), (0.3399, -0.5526, 3.558), (-0.3398, -0.5526, 3.558), (4.658e-05, 0.2885, 3.1), (4.304e-05, -0.5526, 3.658), (0.1133, -0.5526, 3.558), (0.2266, -0.5526, 3.682), (0.2266, 0.2885, 3.107), (0.1133, 0.2885, 3.0), (-0.1133, 0.2885, 3.021), (-0.2265, 0.3375, 3.164), (-0.2454, -0.5526, 3.656), (-0.1133, -0.5526, 3.558), (0.3399, -0.4588, 3.054), (0.3399, -0.3122, 3.148), (0.3399, -0.2261, 3.032), (0.3399, -0.07193, 3.171), (0.3399, 0.06711, 3.079), (0.3399, 0.1684, 3.171), (-0.3398, 0.1684, 3.171), (-0.3398, 0.04823, 3.065), (-0.3398, -0.07193, 3.171), (-0.3398, -0.2223, 3.092), (-0.3398, -0.3122, 3.171), (-0.3398, -0.4148, 3.11), (0.3399, -0.5585, 3.5), (0.3399, -0.5645, 3.442), (0.3399, -0.5705, 3.385), (-0.3398, -0.5526, 3.519), (-0.3398, -0.5526, 3.481), (-0.3398, -0.5526, 3.442), (-0.4932, -0.6872, 3.785), (-0.4932, -0.6872, 3.985), (-0.4932, 0.4875, 3.785), (-0.4932, 0.4875, 3.985), (0.5068, -0.6872, 3.785), (0.5068, -0.6872, 3.985), (0.5068, 0.4875, 3.785), (0.5068, 0.4875, 3.985)], [], [(123, 105, 2, 21), (165, 108, 6, 43), (147, 112, 0, 55), (90, 37, 3, 18), (217, 166, 8, 61), (193, 173, 11, 35), (205, 171, 10, 67), (185, 169, 9, 25), (189, 175, 16, 31), (181, 177, 15, 19), (102, 78, 12, 34), (129, 117, 13, 27), (171, 179, 20, 10), (179, 181, 19, 20), (175, 183, 26, 16), (183, 185, 25, 26), (78, 84, 17, 12), (84, 90, 18, 17), (117, 120, 22, 13), (120, 123, 21, 22), (112, 126, 28, 0), (126, 129, 27, 28), (54, 96, 33, 1), (96, 102, 34, 33), (166, 187, 32, 8), (187, 189, 31, 32), (177, 191, 36, 15), (191, 193, 35, 36), (30, 29, 97, 91), (91, 97, 98, 92), (92, 98, 99, 93), (93, 99, 100, 94), (94, 100, 101, 95), (95, 101, 102, 96), (5, 30, 91, 49), (49, 91, 92, 50), (50, 92, 93, 51), (51, 93, 94, 52), (52, 94, 95, 53), (53, 95, 96, 54), (24, 23, 85, 79), (79, 85, 86, 80), (80, 86, 87, 81), (81, 87, 88, 82), (82, 88, 89, 83), (83, 89, 90, 84), (14, 24, 79, 73), (73, 79, 80, 74), (74, 80, 81, 75), (75, 81, 82, 76), (76, 82, 83, 77), (77, 83, 84, 78), (29, 14, 73, 97), (97, 73, 74, 98), (98, 74, 75, 99), (99, 75, 76, 100), (100, 76, 77, 101), (101, 77, 78, 102), (169, 195, 72, 9), (195, 197, 71, 72), (197, 199, 70, 71), (199, 201, 69, 70), (201, 203, 68, 69), (203, 205, 67, 68), (173, 207, 66, 11), (207, 209, 65, 66), (209, 211, 64, 65), (211, 213, 63, 64), (213, 215, 62, 63), (215, 217, 61, 62), (23, 7, 42, 85), (85, 42, 41, 86), (86, 41, 40, 87), (87, 40, 39, 88), (88, 39, 38, 89), (89, 38, 37, 90), (111, 132, 60, 4), (132, 135, 59, 60), (135, 138, 58, 59), (138, 141, 57, 58), (141, 144, 56, 57), (144, 147, 55, 56), (105, 150, 48, 2), (150, 153, 47, 48), (153, 156, 46, 47), (156, 159, 45, 46), (159, 162, 44, 45), (162, 165, 43, 44), (68, 67, 163, 160), (160, 163, 164, 161), (161, 164, 165, 162), (69, 68, 160, 157), (157, 160, 161, 158), (158, 161, 162, 159), (70, 69, 157, 154), (154, 157, 158, 155), (155, 158, 159, 156), (71, 70, 154, 151), (151, 154, 155, 152), (152, 155, 156, 153), (72, 71, 151, 148), (148, 151, 152, 149), (149, 152, 153, 150), (9, 72, 148, 103), (103, 148, 149, 104), (104, 149, 150, 105), (62, 61, 145, 142), (142, 145, 146, 143), (143, 146, 147, 144), (63, 62, 142, 139), (139, 142, 143, 140), (140, 143, 144, 141), (64, 63, 139, 136), (136, 139, 140, 137), (137, 140, 141, 138), (65, 64, 136, 133), (133, 136, 137, 134), (134, 137, 138, 135), (66, 65, 133, 130), (130, 133, 134, 131), (131, 134, 135, 132), (11, 66, 130, 109), (109, 130, 131, 110), (110, 131, 132, 111), (32, 31, 127, 124), (124, 127, 128, 125), (125, 128, 129, 126), (8, 32, 124, 114), (114, 124, 125, 113), (113, 125, 126, 112), (26, 25, 121, 118), (118, 121, 122, 119), (119, 122, 123, 120), (16, 26, 118, 115), (115, 118, 119, 116), (116, 119, 120, 117), (31, 16, 115, 127), (127, 115, 116, 128), (128, 116, 117, 129), (61, 8, 114, 145), (145, 114, 113, 146), (146, 113, 112, 147), (67, 10, 106, 163), (163, 106, 107, 164), (164, 107, 108, 165), (25, 9, 103, 121), (121, 103, 104, 122), (122, 104, 105, 123), (53, 54, 216, 214), (214, 216, 217, 215), (52, 53, 214, 212), (212, 214, 215, 213), (51, 52, 212, 210), (210, 212, 213, 211), (50, 51, 210, 208), (208, 210, 211, 209), (49, 50, 208, 206), (206, 208, 209, 207), (5, 49, 206, 172), (172, 206, 207, 173), (41, 42, 204, 202), (202, 204, 205, 203), (40, 41, 202, 200), (200, 202, 203, 201), (39, 40, 200, 198), (198, 200, 201, 199), (38, 39, 198, 196), (196, 198, 199, 197), (37, 38, 196, 194), (194, 196, 197, 195), (3, 37, 194, 168), (168, 194, 195, 169), (29, 30, 192, 190), (190, 192, 193, 191), (14, 29, 190, 176), (176, 190, 191, 177), (33, 34, 188, 186), (186, 188, 189, 187), (1, 33, 186, 167), (167, 186, 187, 166), (17, 18, 184, 182), (182, 184, 185, 183), (12, 17, 182, 174), (174, 182, 183, 175), (23, 24, 180, 178), (178, 180, 181, 179), (7, 23, 178, 170), (170, 178, 179, 171), (24, 14, 176, 180), (180, 176, 177, 181), (34, 12, 174, 188), (188, 174, 175, 189), (18, 3, 168, 184), (184, 168, 169, 185), (42, 7, 170, 204), (204, 170, 171, 205), (30, 5, 172, 192), (192, 172, 173, 193), (54, 1, 167, 216), (216, 167, 166, 217), (55, 0, 218, 240), (56, 55, 240, 241), (10, 20, 227, 222), (43, 6, 221, 234), (0, 28, 231, 218), (19, 15, 225, 226), (57, 56, 241, 242), (44, 43, 234, 235), (20, 19, 226, 227), (58, 57, 242, 243), (6, 108, 248, 221), (45, 44, 235, 236), (21, 2, 219, 228), (106, 10, 222, 246), (59, 58, 243, 244), (27, 13, 224, 230), (46, 45, 236, 237), (2, 48, 239, 219), (22, 21, 228, 229), (107, 106, 246, 247), (60, 59, 244, 245), (13, 22, 229, 224), (28, 27, 230, 231), (47, 46, 237, 238), (108, 107, 247, 248), (48, 47, 238, 239), (111, 4, 220, 251), (11, 109, 249, 223), (15, 36, 233, 225), (109, 110, 250, 249), (4, 60, 245, 220), (110, 111, 251, 250), (35, 11, 223, 232), (36, 35, 232, 233), (252, 253, 255, 254), (254, 255, 259, 258), (258, 259, 257, 256), (256, 257, 253, 252), (254, 258, 256, 252), (259, 255, 253, 257)])
me_cube_001.polygons.foreach_set('material_index', [1, 1, 1, 1, 1, 1, 1, 1, 1, 1, 1, 1, 1, 1, 1, 1, 1, 1, 1, 1, 1, 1, 1, 1, 1, 1, 1, 1, 1, 1, 1, 1, 1, 1, 1, 1, 1, 1, 1, 1, 1, 1, 1, 1, 1, 1, 1, 1, 1, 1, 1, 1, 1, 1, 1, 1, 1, 1, 1, 1, 1, 1, 1, 1, 1, 1, 1, 1, 1, 1, 1, 1, 1, 1, 1, 1, 1, 1, 1, 1, 1, 1, 1, 1, 1, 1, 1, 1, 1, 1, 1, 1, 1, 1, 1, 1, 1, 1, 1, 1, 1, 1, 1, 1, 1, 1, 1, 1, 1, 1, 1, 1, 1, 1, 1, 1, 1, 1, 1, 1, 1, 1, 1, 1, 1, 1, 1, 1, 1, 1, 1, 1, 1, 1, 1, 1, 1, 1, 1, 1, 1, 1, 1, 1, 1, 1, 1, 1, 1, 1, 1, 1, 1, 1, 1, 1, 1, 1, 1, 1, 1, 1, 1, 1, 1, 1, 1, 1, 1, 1, 1, 1, 1, 1, 1, 1, 1, 1, 1, 1, 1, 1, 1, 1, 1, 1, 1, 1, 1, 1, 1, 1, 1, 1, 1, 1, 1, 1, 1, 1, 1, 1, 1, 1, 1, 1, 1, 1, 1, 1, 1, 1, 1, 1, 1, 1, 1, 1, 1, 1, 1, 1, 1, 1, 1, 1, 1, 1, 1, 1, 1, 1, 1, 1, 2, 2, 2, 2, 2, 2])
_uv = me_cube_001.uv_layers.new(name='UVMap')
_uv.uv.foreach_set('vector', [0.1972, 0.07089, 0.1637, 0.07054, 0.148, 0.0363, 0.188, 0.03937, 0.03599, 0.2403, 0.08217, 0.2912, 0.0656, 0.2877, 0.0001928, 0.2303, 0.3674, 0.1207, 0.3523, 0.08582, 0.3731, 0.05685, 0.3873, 0.1001, 0.2304, 0.1947, 0.2213, 0.1922, 0.2236, 0.185, 0.2311, 0.1827, 0.3073, 0.1794, 0.2959, 0.1681, 0.3072, 0.1525, 0.3225, 0.166, 0.2955, 0.3058, 0.3243, 0.2991, 0.359, 0.3107, 0.3179, 0.3273, 0.1635, 0.2631, 0.1712, 0.2918, 0.1341, 0.296, 0.1359, 0.2624, 0.2241, 0.1575, 0.2108, 0.1639, 0.2013, 0.1471, 0.2183, 0.1398, 0.2688, 0.1563, 0.2539, 0.154, 0.2549, 0.135, 0.2732, 0.1373, 0.2122, 0.3367, 0.2452, 0.3203, 0.2449, 0.353, 0.1986, 0.3746, 0.2629, 0.1969, 0.2517, 0.1966, 0.2522, 0.1856, 0.2631, 0.1847, 0.2912, 0.04701, 0.2573, 0.06141, 0.2573, 0.02772, 0.2953, 0.006011, 0.1712, 0.2918, 0.1962, 0.3037, 0.1798, 0.322, 0.1341, 0.296, 0.1962, 0.3037, 0.2122, 0.3367, 0.1986, 0.3746, 0.1798, 0.322, 0.2539, 0.154, 0.239, 0.1546, 0.2364, 0.1357, 0.2549, 0.135, 0.239, 0.1546, 0.2241, 0.1575, 0.2183, 0.1398, 0.2364, 0.1357, 0.2517, 0.1966, 0.2406, 0.1958, 0.2413, 0.1836, 0.2522, 0.1856, 0.2406, 0.1958, 0.2304, 0.1947, 0.2311, 0.1827, 0.2413, 0.1836, 0.2573, 0.06141, 0.2238, 0.04233, 0.2179, 0.0001928, 0.2573, 0.02772, 0.2238, 0.04233, 0.1972, 0.07089, 0.188, 0.03937, 0.2179, 0.0001928, 0.3523, 0.08582, 0.3153, 0.08566, 0.3279, 0.05467, 0.3731, 0.05685, 0.3153, 0.08566, 0.2912, 0.04701, 0.2953, 0.006011, 0.3279, 0.05467, 0.2839, 0.1954, 0.2738, 0.1966, 0.2733, 0.186, 0.2805, 0.1875, 0.2738, 0.1966, 0.2629, 0.1969, 0.2631, 0.1847, 0.2733, 0.186, 0.2959, 0.1681, 0.2831, 0.1605, 0.2909, 0.1432, 0.3072, 0.1525, 0.2831, 0.1605, 0.2688, 0.1563, 0.2732, 0.1373, 0.2909, 0.1432, 0.2452, 0.3203, 0.2775, 0.3371, 0.2906, 0.3746, 0.2449, 0.353, 0.2775, 0.3371, 0.2955, 0.3058, 0.3179, 0.3273, 0.2906, 0.3746, 0.2796, 0.2804, 0.2641, 0.284, 0.2632, 0.2668, 0.278, 0.2657, 0.278, 0.2657, 0.2632, 0.2668, 0.263, 0.2511, 0.277, 0.2509, 0.277, 0.2509, 0.263, 0.2511, 0.2631, 0.2364, 0.277, 0.2363, 0.277, 0.2363, 0.2631, 0.2364, 0.2633, 0.2224, 0.2763, 0.2219, 0.2763, 0.2219, 0.2633, 0.2224, 0.2631, 0.2092, 0.275, 0.2085, 0.275, 0.2085, 0.2631, 0.2092, 0.2629, 0.1969, 0.2738, 0.1966, 0.2896, 0.2786, 0.2796, 0.2804, 0.278, 0.2657, 0.2917, 0.2646, 0.2917, 0.2646, 0.278, 0.2657, 0.277, 0.2509, 0.2903, 0.2508, 0.2903, 0.2508, 0.277, 0.2509, 0.277, 0.2363, 0.2917, 0.2357, 0.2917, 0.2357, 0.277, 0.2363, 0.2763, 0.2219, 0.2897, 0.2202, 0.2897, 0.2202, 0.2763, 0.2219, 0.275, 0.2085, 0.287, 0.2066, 0.287, 0.2066, 0.275, 0.2085, 0.2738, 0.1966, 0.2839, 0.1954, 0.2301, 0.2797, 0.2157, 0.2778, 0.2182, 0.2627, 0.2326, 0.2647, 0.2326, 0.2647, 0.2182, 0.2627, 0.2206, 0.2478, 0.2345, 0.2495, 0.2345, 0.2495, 0.2206, 0.2478, 0.2223, 0.2333, 0.236, 0.2349, 0.236, 0.2349, 0.2223, 0.2333, 0.2246, 0.219, 0.2375, 0.2209, 0.2375, 0.2209, 0.2246, 0.219, 0.2276, 0.2058, 0.2392, 0.2079, 0.2392, 0.2079, 0.2276, 0.2058, 0.2304, 0.1947, 0.2406, 0.1958, 0.2464, 0.2844, 0.2301, 0.2797, 0.2326, 0.2647, 0.2475, 0.2665, 0.2475, 0.2665, 0.2326, 0.2647, 0.2345, 0.2495, 0.2486, 0.2507, 0.2486, 0.2507, 0.2345, 0.2495, 0.236, 0.2349, 0.2495, 0.236, 0.2495, 0.236, 0.236, 0.2349, 0.2375, 0.2209, 0.2503, 0.2221, 0.2503, 0.2221, 0.2375, 0.2209, 0.2392, 0.2079, 0.2511, 0.2089, 0.2511, 0.2089, 0.2392, 0.2079, 0.2406, 0.1958, 0.2517, 0.1966, 0.2641, 0.284, 0.2464, 0.2844, 0.2475, 0.2665, 0.2632, 0.2668, 0.2632, 0.2668, 0.2475, 0.2665, 0.2486, 0.2507, 0.263, 0.2511, 0.263, 0.2511, 0.2486, 0.2507, 0.2495, 0.236, 0.2631, 0.2364, 0.2631, 0.2364, 0.2495, 0.236, 0.2503, 0.2221, 0.2633, 0.2224, 0.2633, 0.2224, 0.2503, 0.2221, 0.2511, 0.2089, 0.2631, 0.2092, 0.2631, 0.2092, 0.2511, 0.2089, 0.2517, 0.1966, 0.2629, 0.1969, 0.2108, 0.1639, 0.198, 0.1735, 0.185, 0.1589, 0.2013, 0.1471, 0.198, 0.1735, 0.1872, 0.1866, 0.1705, 0.1738, 0.185, 0.1589, 0.1872, 0.1866, 0.178, 0.2024, 0.159, 0.192, 0.1705, 0.1738, 0.178, 0.2024, 0.1709, 0.2206, 0.1481, 0.2122, 0.159, 0.192, 0.1709, 0.2206, 0.1654, 0.2409, 0.1407, 0.2357, 0.1481, 0.2122, 0.1654, 0.2409, 0.1635, 0.2631, 0.1359, 0.2624, 0.1407, 0.2357, 0.3243, 0.2991, 0.3319, 0.2744, 0.3602, 0.2764, 0.359, 0.3107, 0.3319, 0.2744, 0.3325, 0.251, 0.3586, 0.2491, 0.3602, 0.2764, 0.3325, 0.251, 0.3303, 0.2301, 0.3538, 0.2246, 0.3586, 0.2491, 0.3303, 0.2301, 0.3249, 0.2109, 0.3457, 0.2024, 0.3538, 0.2246, 0.3249, 0.2109, 0.3168, 0.1938, 0.3357, 0.1825, 0.3457, 0.2024, 0.3168, 0.1938, 0.3073, 0.1794, 0.3225, 0.166, 0.3357, 0.1825, 0.2157, 0.2778, 0.2041, 0.2733, 0.2041, 0.2601, 0.2182, 0.2627, 0.2182, 0.2627, 0.2041, 0.2601, 0.2072, 0.2462, 0.2206, 0.2478, 0.2206, 0.2478, 0.2072, 0.2462, 0.2076, 0.2311, 0.2223, 0.2333, 0.2223, 0.2333, 0.2076, 0.2311, 0.2113, 0.2159, 0.2246, 0.219, 0.2246, 0.219, 0.2113, 0.2159, 0.2157, 0.2024, 0.2276, 0.2058, 0.2276, 0.2058, 0.2157, 0.2024, 0.2213, 0.1922, 0.2304, 0.1947, 0.3931, 0.3083, 0.4485, 0.2614, 0.4809, 0.2546, 0.4038, 0.3067, 0.4485, 0.2614, 0.4293, 0.2343, 0.457, 0.2269, 0.4809, 0.2546, 0.4293, 0.2343, 0.4368, 0.2023, 0.4707, 0.1922, 0.457, 0.2269, 0.4368, 0.2023, 0.4058, 0.1726, 0.4307, 0.159, 0.4707, 0.1922, 0.4058, 0.1726, 0.4063, 0.1315, 0.4363, 0.1094, 0.4307, 0.159, 0.4063, 0.1315, 0.3674, 0.1207, 0.3873, 0.1001, 0.4363, 0.1094, 0.1637, 0.07054, 0.1462, 0.1103, 0.13, 0.08877, 0.148, 0.0363, 0.1462, 0.1103, 0.1127, 0.1156, 0.08872, 0.09039, 0.13, 0.08877, 0.1127, 0.1156, 0.1035, 0.1557, 0.08134, 0.1398, 0.08872, 0.09039, 0.1035, 0.1557, 0.05935, 0.1752, 0.02485, 0.1589, 0.08134, 0.1398, 0.05935, 0.1752, 0.06869, 0.2101, 0.04162, 0.1982, 0.02485, 0.1589, 0.06869, 0.2101, 0.03599, 0.2403, 0.0001928, 0.2303, 0.04162, 0.1982, 0.1407, 0.2357, 0.1359, 0.2624, 0.1041, 0.2581, 0.1186, 0.2295, 0.1186, 0.2295, 0.1041, 0.2581, 0.07057, 0.2498, 0.09453, 0.221, 0.09453, 0.221, 0.07057, 0.2498, 0.03599, 0.2403, 0.06869, 0.2101, 0.1481, 0.2122, 0.1407, 0.2357, 0.1186, 0.2295, 0.1214, 0.2028, 0.1214, 0.2028, 0.1186, 0.2295, 0.09453, 0.221, 0.09153, 0.1904, 0.09153, 0.1904, 0.09453, 0.221, 0.06869, 0.2101, 0.05935, 0.1752, 0.159, 0.192, 0.1481, 0.2122, 0.1214, 0.2028, 0.1423, 0.1819, 0.1423, 0.1819, 0.1214, 0.2028, 0.09153, 0.1904, 0.1235, 0.1694, 0.1235, 0.1694, 0.09153, 0.1904, 0.05935, 0.1752, 0.1035, 0.1557, 0.1705, 0.1738, 0.159, 0.192, 0.1423, 0.1819, 0.1536, 0.1577, 0.1536, 0.1577, 0.1423, 0.1819, 0.1235, 0.1694, 0.1344, 0.1383, 0.1344, 0.1383, 0.1235, 0.1694, 0.1035, 0.1557, 0.1127, 0.1156, 0.185, 0.1589, 0.1705, 0.1738, 0.1536, 0.1577, 0.1738, 0.1454, 0.1738, 0.1454, 0.1536, 0.1577, 0.1344, 0.1383, 0.161, 0.1292, 0.161, 0.1292, 0.1344, 0.1383, 0.1127, 0.1156, 0.1462, 0.1103, 0.2013, 0.1471, 0.185, 0.1589, 0.1738, 0.1454, 0.1904, 0.1265, 0.1904, 0.1265, 0.1738, 0.1454, 0.161, 0.1292, 0.1778, 0.101, 0.1778, 0.101, 0.161, 0.1292, 0.1462, 0.1103, 0.1637, 0.07054, 0.3357, 0.1825, 0.3225, 0.166, 0.3355, 0.1535, 0.3558, 0.1689, 0.3558, 0.1689, 0.3355, 0.1535, 0.3503, 0.1386, 0.3791, 0.1519, 0.3791, 0.1519, 0.3503, 0.1386, 0.3674, 0.1207, 0.4063, 0.1315, 0.3457, 0.2024, 0.3357, 0.1825, 0.3558, 0.1689, 0.3637, 0.1943, 0.3637, 0.1943, 0.3558, 0.1689, 0.3791, 0.1519, 0.3836, 0.1842, 0.3836, 0.1842, 0.3791, 0.1519, 0.4063, 0.1315, 0.4058, 0.1726, 0.3538, 0.2246, 0.3457, 0.2024, 0.3637, 0.1943, 0.3783, 0.219, 0.3783, 0.219, 0.3637, 0.1943, 0.3836, 0.1842, 0.406, 0.2117, 0.406, 0.2117, 0.3836, 0.1842, 0.4058, 0.1726, 0.4368, 0.2023, 0.3586, 0.2491, 0.3538, 0.2246, 0.3783, 0.219, 0.3802, 0.2458, 0.3802, 0.2458, 0.3783, 0.219, 0.406, 0.2117, 0.4039, 0.2408, 0.4039, 0.2408, 0.406, 0.2117, 0.4368, 0.2023, 0.4293, 0.2343, 0.3602, 0.2764, 0.3586, 0.2491, 0.3802, 0.2458, 0.3881, 0.2733, 0.3881, 0.2733, 0.3802, 0.2458, 0.4039, 0.2408, 0.4177, 0.2683, 0.4177, 0.2683, 0.4039, 0.2408, 0.4293, 0.2343, 0.4485, 0.2614, 0.359, 0.3107, 0.3602, 0.2764, 0.3881, 0.2733, 0.3707, 0.3109, 0.3707, 0.3109, 0.3881, 0.2733, 0.4177, 0.2683, 0.3824, 0.3099, 0.3824, 0.3099, 0.4177, 0.2683, 0.4485, 0.2614, 0.3931, 0.3083, 0.2909, 0.1432, 0.2732, 0.1373, 0.2784, 0.1133, 0.2979, 0.1273, 0.2979, 0.1273, 0.2784, 0.1133, 0.2849, 0.08213, 0.306, 0.1083, 0.306, 0.1083, 0.2849, 0.08213, 0.2912, 0.04701, 0.3153, 0.08566, 0.3072, 0.1525, 0.2909, 0.1432, 0.2979, 0.1273, 0.3196, 0.1346, 0.3196, 0.1346, 0.2979, 0.1273, 0.306, 0.1083, 0.3345, 0.1126, 0.3345, 0.1126, 0.306, 0.1083, 0.3153, 0.08566, 0.3523, 0.08582, 0.2364, 0.1357, 0.2183, 0.1398, 0.2122, 0.1207, 0.2328, 0.1092, 0.2328, 0.1092, 0.2122, 0.1207, 0.2053, 0.09775, 0.2289, 0.07963, 0.2289, 0.07963, 0.2053, 0.09775, 0.1972, 0.07089, 0.2238, 0.04233, 0.2549, 0.135, 0.2364, 0.1357, 0.2328, 0.1092, 0.2558, 0.1146, 0.2558, 0.1146, 0.2328, 0.1092, 0.2289, 0.07963, 0.2564, 0.0903, 0.2564, 0.0903, 0.2289, 0.07963, 0.2238, 0.04233, 0.2573, 0.06141, 0.2732, 0.1373, 0.2549, 0.135, 0.2558, 0.1146, 0.2784, 0.1133, 0.2784, 0.1133, 0.2558, 0.1146, 0.2564, 0.0903, 0.2849, 0.08213, 0.2849, 0.08213, 0.2564, 0.0903, 0.2573, 0.06141, 0.2912, 0.04701, 0.3225, 0.166, 0.3072, 0.1525, 0.3196, 0.1346, 0.3355, 0.1535, 0.3355, 0.1535, 0.3196, 0.1346, 0.3345, 0.1126, 0.3503, 0.1386, 0.3503, 0.1386, 0.3345, 0.1126, 0.3523, 0.08582, 0.3674, 0.1207, 0.1359, 0.2624, 0.1341, 0.296, 0.1166, 0.2962, 0.1041, 0.2581, 0.1041, 0.2581, 0.1166, 0.2962, 0.09904, 0.2943, 0.07057, 0.2498, 0.07057, 0.2498, 0.09904, 0.2943, 0.08217, 0.2912, 0.03599, 0.2403, 0.2183, 0.1398, 0.2013, 0.1471, 0.1904, 0.1265, 0.2122, 0.1207, 0.2122, 0.1207, 0.1904, 0.1265, 0.1778, 0.101, 0.2053, 0.09775, 0.2053, 0.09775, 0.1778, 0.101, 0.1637, 0.07054, 0.1972, 0.07089, 0.287, 0.2066, 0.2839, 0.1954, 0.2947, 0.1891, 0.3014, 0.2017, 0.3014, 0.2017, 0.2947, 0.1891, 0.3073, 0.1794, 0.3168, 0.1938, 0.2897, 0.2202, 0.287, 0.2066, 0.3014, 0.2017, 0.3064, 0.2167, 0.3064, 0.2167, 0.3014, 0.2017, 0.3168, 0.1938, 0.3249, 0.2109, 0.2917, 0.2357, 0.2897, 0.2202, 0.3064, 0.2167, 0.3098, 0.2336, 0.3098, 0.2336, 0.3064, 0.2167, 0.3249, 0.2109, 0.3303, 0.2301, 0.2903, 0.2508, 0.2917, 0.2357, 0.3098, 0.2336, 0.3117, 0.2511, 0.3117, 0.2511, 0.3098, 0.2336, 0.3303, 0.2301, 0.3325, 0.251, 0.2917, 0.2646, 0.2903, 0.2508, 0.3117, 0.2511, 0.3086, 0.2689, 0.3086, 0.2689, 0.3117, 0.2511, 0.3325, 0.251, 0.3319, 0.2744, 0.2896, 0.2786, 0.2917, 0.2646, 0.3086, 0.2689, 0.3023, 0.286, 0.3023, 0.286, 0.3086, 0.2689, 0.3319, 0.2744, 0.3243, 0.2991, 0.2072, 0.2462, 0.2041, 0.2601, 0.1861, 0.2617, 0.186, 0.2436, 0.186, 0.2436, 0.1861, 0.2617, 0.1635, 0.2631, 0.1654, 0.2409, 0.2076, 0.2311, 0.2072, 0.2462, 0.186, 0.2436, 0.1899, 0.2264, 0.1899, 0.2264, 0.186, 0.2436, 0.1654, 0.2409, 0.1709, 0.2206, 0.2113, 0.2159, 0.2076, 0.2311, 0.1899, 0.2264, 0.1953, 0.2103, 0.1953, 0.2103, 0.1899, 0.2264, 0.1709, 0.2206, 0.178, 0.2024, 0.2157, 0.2024, 0.2113, 0.2159, 0.1953, 0.2103, 0.2019, 0.196, 0.2019, 0.196, 0.1953, 0.2103, 0.178, 0.2024, 0.1872, 0.1866, 0.2213, 0.1922, 0.2157, 0.2024, 0.2019, 0.196, 0.2097, 0.1846, 0.2097, 0.1846, 0.2019, 0.196, 0.1872, 0.1866, 0.198, 0.1735, 0.2236, 0.185, 0.2213, 0.1922, 0.2097, 0.1846, 0.2185, 0.1762, 0.2185, 0.1762, 0.2097, 0.1846, 0.198, 0.1735, 0.2108, 0.1639, 0.2641, 0.284, 0.2796, 0.2804, 0.2857, 0.2931, 0.2683, 0.3065, 0.2683, 0.3065, 0.2857, 0.2931, 0.2955, 0.3058, 0.2775, 0.3371, 0.2464, 0.2844, 0.2641, 0.284, 0.2683, 0.3065, 0.2454, 0.3015, 0.2454, 0.3015, 0.2683, 0.3065, 0.2775, 0.3371, 0.2452, 0.3203, 0.2733, 0.186, 0.2631, 0.1847, 0.2653, 0.1713, 0.2773, 0.1744, 0.2773, 0.1744, 0.2653, 0.1713, 0.2688, 0.1563, 0.2831, 0.1605, 0.2805, 0.1875, 0.2733, 0.186, 0.2773, 0.1744, 0.287, 0.1797, 0.287, 0.1797, 0.2773, 0.1744, 0.2831, 0.1605, 0.2959, 0.1681, 0.2413, 0.1836, 0.2311, 0.1827, 0.2287, 0.172, 0.2406, 0.17, 0.2406, 0.17, 0.2287, 0.172, 0.2241, 0.1575, 0.239, 0.1546, 0.2522, 0.1856, 0.2413, 0.1836, 0.2406, 0.17, 0.253, 0.1695, 0.253, 0.1695, 0.2406, 0.17, 0.239, 0.1546, 0.2539, 0.154, 0.2157, 0.2778, 0.2301, 0.2797, 0.2227, 0.3059, 0.2084, 0.2878, 0.2084, 0.2878, 0.2227, 0.3059, 0.2122, 0.3367, 0.1962, 0.3037, 0.2041, 0.2733, 0.2157, 0.2778, 0.2084, 0.2878, 0.1886, 0.2805, 0.1886, 0.2805, 0.2084, 0.2878, 0.1962, 0.3037, 0.1712, 0.2918, 0.2301, 0.2797, 0.2464, 0.2844, 0.2454, 0.3015, 0.2227, 0.3059, 0.2227, 0.3059, 0.2454, 0.3015, 0.2452, 0.3203, 0.2122, 0.3367, 0.2631, 0.1847, 0.2522, 0.1856, 0.253, 0.1695, 0.2653, 0.1713, 0.2653, 0.1713, 0.253, 0.1695, 0.2539, 0.154, 0.2688, 0.1563, 0.2311, 0.1827, 0.2236, 0.185, 0.2185, 0.1762, 0.2287, 0.172, 0.2287, 0.172, 0.2185, 0.1762, 0.2108, 0.1639, 0.2241, 0.1575, 0.2041, 0.2601, 0.2041, 0.2733, 0.1886, 0.2805, 0.1861, 0.2617, 0.1861, 0.2617, 0.1886, 0.2805, 0.1712, 0.2918, 0.1635, 0.2631, 0.2796, 0.2804, 0.2896, 0.2786, 0.3023, 0.286, 0.2857, 0.2931, 0.2857, 0.2931, 0.3023, 0.286, 0.3243, 0.2991, 0.2955, 0.3058, 0.2839, 0.1954, 0.2805, 0.1875, 0.287, 0.1797, 0.2947, 0.1891, 0.2947, 0.1891, 0.287, 0.1797, 0.2959, 0.1681, 0.3073, 0.1794, 0.3873, 0.1001, 0.3731, 0.05685, 0.3731, 0.05685, 0.3873, 0.1001, 0.4363, 0.1094, 0.3873, 0.1001, 0.3873, 0.1001, 0.4363, 0.1094, 0.1341, 0.296, 0.1798, 0.322, 0.1798, 0.322, 0.1341, 0.296, 0.0001928, 0.2303, 0.0656, 0.2877, 0.0656, 0.2877, 0.0001928, 0.2303, 0.3731, 0.05685, 0.3279, 0.05467, 0.3279, 0.05467, 0.3731, 0.05685, 0.1986, 0.3746, 0.2449, 0.353, 0.2449, 0.353, 0.1986, 0.3746, 0.4307, 0.159, 0.4363, 0.1094, 0.4363, 0.1094, 0.4307, 0.159, 0.04162, 0.1982, 0.0001928, 0.2303, 0.0001928, 0.2303, 0.04162, 0.1982, 0.1798, 0.322, 0.1986, 0.3746, 0.1986, 0.3746, 0.1798, 0.322, 0.4707, 0.1922, 0.4307, 0.159, 0.4307, 0.159, 0.4707, 0.1922, 0.0656, 0.2877, 0.08217, 0.2912, 0.08217, 0.2912, 0.0656, 0.2877, 0.02485, 0.1589, 0.04162, 0.1982, 0.04162, 0.1982, 0.02485, 0.1589, 0.188, 0.03937, 0.148, 0.0363, 0.148, 0.0363, 0.188, 0.03937, 0.1166, 0.2962, 0.1341, 0.296, 0.1341, 0.296, 0.1166, 0.2962, 0.457, 0.2269, 0.4707, 0.1922, 0.4707, 0.1922, 0.457, 0.2269, 0.2953, 0.006011, 0.2573, 0.02772, 0.2573, 0.02772, 0.2953, 0.006011, 0.08134, 0.1398, 0.02485, 0.1589, 0.02485, 0.1589, 0.08134, 0.1398, 0.148, 0.0363, 0.13, 0.08877, 0.13, 0.08877, 0.148, 0.0363, 0.2179, 0.0001928, 0.188, 0.03937, 0.188, 0.03937, 0.2179, 0.0001928, 0.09904, 0.2943, 0.1166, 0.2962, 0.1166, 0.2962, 0.09904, 0.2943, 0.4809, 0.2546, 0.457, 0.2269, 0.457, 0.2269, 0.4809, 0.2546, 0.2573, 0.02772, 0.2179, 0.0001928, 0.2179, 0.0001928, 0.2573, 0.02772, 0.3279, 0.05467, 0.2953, 0.006011, 0.2953, 0.006011, 0.3279, 0.05467, 0.08872, 0.09039, 0.08134, 0.1398, 0.08134, 0.1398, 0.08872, 0.09039, 0.08217, 0.2912, 0.09904, 0.2943, 0.09904, 0.2943, 0.08217, 0.2912, 0.13, 0.08877, 0.08872, 0.09039, 0.08872, 0.09039, 0.13, 0.08877, 0.3931, 0.3083, 0.4038, 0.3067, 0.4038, 0.3067, 0.3931, 0.3083, 0.359, 0.3107, 0.3707, 0.3109, 0.3707, 0.3109, 0.359, 0.3107, 0.2449, 0.353, 0.2906, 0.3746, 0.2906, 0.3746, 0.2449, 0.353, 0.3707, 0.3109, 0.3824, 0.3099, 0.3824, 0.3099, 0.3707, 0.3109, 0.4038, 0.3067, 0.4809, 0.2546, 0.4809, 0.2546, 0.4038, 0.3067, 0.3824, 0.3099, 0.3931, 0.3083, 0.3931, 0.3083, 0.3824, 0.3099, 0.3179, 0.3273, 0.359, 0.3107, 0.359, 0.3107, 0.3179, 0.3273, 0.2906, 0.3746, 0.3179, 0.3273, 0.3179, 0.3273, 0.2906, 0.3746, 0.0, 0.0, 0.0, 0.0, 0.0, 0.0, 0.0, 0.0, 0.0, 0.0, 0.0, 0.0, 0.0, 0.0, 0.0, 0.0, 0.0, 0.0, 0.0, 0.0, 0.0, 0.0, 0.0, 0.0, 0.0, 0.0, 0.0, 0.0, 0.0, 0.0, 0.0, 0.0, 0.0, 0.0, 0.0, 0.0, 0.0, 0.0, 0.0, 0.0, 0.0, 0.0, 0.0, 0.0, 0.0, 0.0, 0.0, 0.0])
me_cube_001.materials.append(mat_texture_01)
me_cube_001.materials.append(mat_hair)
me_cube_001.materials.append(mat_sports01___headband)
me_cube_001.use_remesh_preserve_volume = False
me_cube_001.use_remesh_preserve_attributes = False
me_cube_001.use_mirror_vertex_groups = False
me_cube_001.update()
arm_armature = bpy.data.armatures.new('Armature')  # bones are not reproduced

# ---- objects
ob_light_ingame_004 = bpy.data.objects.new('light_InGame.004', light_point_004)
ob_hemi = bpy.data.objects.new('Hemi', light_hemi)
ob_light_ingame_003 = bpy.data.objects.new('light_InGame.003', light_point_003)
ob_light_ingame_002 = bpy.data.objects.new('light_InGame.002', light_point_002)
ob_light_ingame_001 = bpy.data.objects.new('light_InGame.001', light_point_001)
ob_light_charactercreation_02 = bpy.data.objects.new('light_CharacterCreation 02', light_sun_002)
ob_light_charactercreation = bpy.data.objects.new('light_CharacterCreation', light_sun_001)
ob_light_ingame = bpy.data.objects.new('light_InGame', light_sun)
ob_cam_ingame_256x256 = bpy.data.objects.new('cam_InGame(256x256)', cam_camera_001)
ob_empty = bpy.data.objects.new('Empty', None)
ob_armature = bpy.data.objects.new('Armature', arm_armature)
ob_torso = bpy.data.objects.new('torso', me_cube_004)
ob_head = bpy.data.objects.new('head', me_cube_003)
ob_legs = bpy.data.objects.new('legs', me_cube)
ob_cam_charactercreation_1024x1024 = bpy.data.objects.new('cam_CharacterCreation(1024x1024)', cam_camera)
ob_head___punker01 = bpy.data.objects.new('Head - Punker01', me_cube_002)
ob_head___sports01 = bpy.data.objects.new('Head - Sports01', me_cube_001)

# ---- transforms, parenting, visibility, modifiers, constraints
ob_light_ingame_004.location = (0.0, -1.0, 5.0)
ob_light_ingame_004.lineart.crease_threshold = 0.0
ob_hemi.location = (0.0, -9.0, 6.0)
ob_hemi.rotation_euler = (3.142, 3.353e-23, 4.441e-16)
ob_hemi.lineart.crease_threshold = 0.0
ob_light_ingame_003.location = (-6.0, 0.0, 3.0)
ob_light_ingame_003.lineart.crease_threshold = 0.0
ob_light_ingame_002.location = (6.0, 0.0, 3.0)
ob_light_ingame_002.lineart.crease_threshold = 0.0
ob_light_ingame_001.location = (0.0, -5.0, 3.0)
ob_light_ingame_001.lineart.crease_threshold = 0.0
ob_light_charactercreation_02.location = (5.0, -11.24, 7.0)
ob_light_charactercreation_02.rotation_euler = (1.222, 2.087e-16, 0.4363)
ob_light_charactercreation_02.hide_render = True
ob_light_charactercreation_02.lineart.crease_threshold = 0.0
ob_light_charactercreation.location = (5.0, 2.756, 8.0)
ob_light_charactercreation.rotation_euler = (-0.2711, 0.4348, 0.2788)
ob_light_charactercreation.hide_render = True
ob_light_charactercreation.lineart.crease_threshold = 0.0
ob_light_ingame.location = (0.0, -9.0, 6.0)
ob_light_ingame.rotation_euler = (-1.279, 1.395e-17, 5.897e-17)
ob_light_ingame.lineart.crease_threshold = 0.0
ob_cam_ingame_256x256.location = (0.0, -11.0, 7.129)
ob_cam_ingame_256x256.rotation_euler = (1.222, 2.087e-16, 1.461e-16)
ob_cam_ingame_256x256.lineart.crease_threshold = 0.0
ob_empty.location = (0.0, 0.0, 0.0)
ob_empty.rotation_euler = (0.0, -0.0, 6.283)
ob_empty.empty_image_offset = (0.0, 0.0)
ob_empty.lineart.crease_threshold = 0.0
ob_armature.parent = ob_empty
ob_armature.location = (0.0, 0.0, 1.8)
ob_armature.show_in_front = True
ob_armature.lineart.crease_threshold = 0.0
ob_torso.parent = ob_armature
ob_torso.matrix_parent_inverse = Matrix(((1.0, 0.0, 0.0, -0.0), (0.0, 1.0, 0.0, -0.0), (0.0, 0.0, 1.0, -1.8), (0.0, 0.0, 0.0, 1.0)))
ob_torso.location = (0.0, 0.0, 0.0)
ob_torso.lock_rotations_4d = False
ob_torso.empty_display_type = 'ARROWS'
ob_torso.hide_render = True
ob_torso.show_wire = True
ob_torso.lineart.crease_threshold = 0.0
_vg = ob_torso.vertex_groups.new(name='Stomach')
for _i, _w in zip([0, 1, 2, 3, 32, 33, 34, 35, 36, 37, 38, 39, 44, 45, 46, 47, 48, 49, 50, 51, 52, 53, 54, 55], [0.4711, 0.4712, 0.4711, 0.4712, 0.4708, 0.4715, 0.4708, 0.4715, 0.4711, 0.4712, 0.4712, 0.4711, 0.471, 0.4712, 0.4712, 0.471, 0.2354, 0.2357, 0.2354, 0.2357, 0.2355, 0.2356, 0.2356, 0.2355]): _vg.add([_i], _w, 'REPLACE')
_vg = ob_torso.vertex_groups.new(name='Chest')
for _i, _w in zip([4, 5, 6, 7, 32, 33, 34, 35, 40, 41, 42, 43, 44, 45, 46, 47, 48, 49, 50, 51, 52, 53, 54, 55], [0.1954, 0.7449, 0.1954, 0.7449, 0.4836, 0.5124, 0.4836, 0.5124, 0.3786, 0.5617, 0.5617, 0.3786, 0.4932, 0.5028, 0.5028, 0.4932, 0.3395, 0.6287, 0.3395, 0.6287, 0.4359, 0.5323, 0.5323, 0.4359]): _vg.add([_i], _w, 'REPLACE')
_vg = ob_torso.vertex_groups.new(name='Head')
_vg = ob_torso.vertex_groups.new(name='Bicep.l')
for _i, _w in zip([20, 21, 22, 23, 24, 25, 26, 27], [0.9877, 0.9882, 0.9877, 0.9882, 0.5, 0.5, 0.5, 0.5]): _vg.add([_i], _w, 'REPLACE')
_vg = ob_torso.vertex_groups.new(name='Forearm.l')
for _i, _w in zip([16, 17, 18, 19, 24, 25, 26, 27], [0.9871, 0.989, 0.9871, 0.989, 0.5, 0.5, 0.5, 0.5]): _vg.add([_i], _w, 'REPLACE')
_vg = ob_torso.vertex_groups.new(name='Bicep.r')
for _i, _w in zip([12, 13, 14, 15, 28, 29, 30, 31], [0.9877, 0.9882, 0.9877, 0.9882, 0.5, 0.5, 0.5, 0.5]): _vg.add([_i], _w, 'REPLACE')
_vg = ob_torso.vertex_groups.new(name='Forearm.r')
for _i, _w in zip([8, 9, 10, 11, 28, 29, 30, 31], [0.9871, 0.989, 0.9871, 0.989, 0.5, 0.5, 0.5, 0.5]): _vg.add([_i], _w, 'REPLACE')
_vg = ob_torso.vertex_groups.new(name='Thigh.r')
_vg = ob_torso.vertex_groups.new(name='Calf.r')
_vg = ob_torso.vertex_groups.new(name='Thigh.l')
_vg = ob_torso.vertex_groups.new(name='Calf.l')
_m = ob_torso.modifiers.new('Armature', 'ARMATURE')
_m.object = ob_armature
_m.use_deform_preserve_volume = True
ob_head.parent = ob_armature
ob_head.matrix_parent_inverse = Matrix(((1.0, 0.0, 0.0, -0.0), (0.0, 1.0, 0.0, -0.0), (0.0, 0.0, 1.0, -1.8), (0.0, 0.0, 0.0, 1.0)))
ob_head.location = (0.0, 0.0, 0.0)
ob_head.lock_rotations_4d = False
ob_head.empty_display_type = 'ARROWS'
ob_head.hide_render = True
ob_head.show_wire = True
ob_head.lineart.crease_threshold = 0.0
_vg = ob_head.vertex_groups.new(name='Stomach')
_vg = ob_head.vertex_groups.new(name='Chest')
_vg = ob_head.vertex_groups.new(name='Head')
_vg.add([0, 1, 2, 3, 4, 5, 6, 7, 8, 9, 10, 11, 12, 13, 14, 15, 16, 17, 18, 19, 20, 21, 22, 23, 24, 25, 26, 27, 28, 29, 30, 31, 32, 33, 34, 35, 36, 37, 38, 39, 40, 41, 42, 43, 44, 45, 46, 47, 48, 49, 50, 51, 52, 53, 54, 55, 56, 57, 58, 59, 60, 61, 62, 63, 64, 65, 66, 67, 68, 69], 1.0, 'REPLACE')
_vg = ob_head.vertex_groups.new(name='Bicep.l')
_vg = ob_head.vertex_groups.new(name='Forearm.l')
_vg = ob_head.vertex_groups.new(name='Bicep.r')
_vg = ob_head.vertex_groups.new(name='Forearm.r')
_vg = ob_head.vertex_groups.new(name='Thigh.r')
_vg = ob_head.vertex_groups.new(name='Calf.r')
_vg = ob_head.vertex_groups.new(name='Thigh.l')
_vg = ob_head.vertex_groups.new(name='Calf.l')
_m = ob_head.modifiers.new('Armature', 'ARMATURE')
_m.object = ob_armature
_m.use_deform_preserve_volume = True
ob_legs.parent = ob_armature
ob_legs.matrix_parent_inverse = Matrix(((1.0, 0.0, 0.0, -0.0), (0.0, 1.0, 0.0, -0.0), (0.0, 0.0, 1.0, -1.8), (0.0, 0.0, 0.0, 1.0)))
ob_legs.location = (0.0, 0.0, 0.0)
ob_legs.lock_rotations_4d = False
ob_legs.empty_display_type = 'ARROWS'
ob_legs.show_wire = True
ob_legs.lineart.crease_threshold = 0.0
_vg = ob_legs.vertex_groups.new(name='Stomach')
_vg = ob_legs.vertex_groups.new(name='Chest')
_vg = ob_legs.vertex_groups.new(name='Head')
_vg = ob_legs.vertex_groups.new(name='Bicep.l')
_vg = ob_legs.vertex_groups.new(name='Forearm.l')
_vg = ob_legs.vertex_groups.new(name='Bicep.r')
_vg = ob_legs.vertex_groups.new(name='Forearm.r')
_vg = ob_legs.vertex_groups.new(name='Thigh.r')
for _i, _w in zip([12, 13, 14, 15, 20, 21, 22, 23], [0.9877, 0.9882, 0.9877, 0.9882, 0.5, 0.5, 0.5, 0.5]): _vg.add([_i], _w, 'REPLACE')
_vg = ob_legs.vertex_groups.new(name='Calf.r')
for _i, _w in zip([8, 9, 10, 11, 20, 21, 22, 23], [0.9871, 0.989, 0.9871, 0.989, 0.5, 0.5, 0.5, 0.5]): _vg.add([_i], _w, 'REPLACE')
_vg = ob_legs.vertex_groups.new(name='Thigh.l')
for _i, _w in zip([4, 5, 6, 7, 16, 17, 18, 19], [0.9877, 0.9882, 0.9877, 0.9882, 0.5, 0.5, 0.5, 0.5]): _vg.add([_i], _w, 'REPLACE')
_vg = ob_legs.vertex_groups.new(name='Calf.l')
for _i, _w in zip([0, 1, 2, 3, 16, 17, 18, 19], [0.9871, 0.989, 0.9871, 0.989, 0.5, 0.5, 0.5, 0.5]): _vg.add([_i], _w, 'REPLACE')
_m = ob_legs.modifiers.new('Armature', 'ARMATURE')
_m.object = ob_armature
_m.use_deform_preserve_volume = True
ob_cam_charactercreation_1024x1024.location = (0.0, -8.013, 4.079)
ob_cam_charactercreation_1024x1024.rotation_euler = (1.484, 2.791e-16, 2.052e-16)
ob_cam_charactercreation_1024x1024.lock_rotations_4d = False
ob_cam_charactercreation_1024x1024.empty_display_type = 'ARROWS'
ob_cam_charactercreation_1024x1024.color = (0.0, 0.0, 0.0, 0.0)
ob_cam_charactercreation_1024x1024.display_type = 'WIRE'
ob_cam_charactercreation_1024x1024.lineart.crease_threshold = 0.0
ob_head___punker01.parent = ob_armature
ob_head___punker01.matrix_parent_inverse = Matrix(((0.9732, 8.025e-23, 1.869e-19, -5.494e-18), (-1.869e-19, 0.0008415, 0.9732, -4.09), (-8.127e-23, -0.9732, 0.0008415, 0.01199), (0.0, 0.0, 0.0, 1.0)))
ob_head___punker01.location = (-0.003099, 0.05678, 3.754)
ob_head___punker01.scale = (0.6, 0.6, 0.6)
ob_head___punker01.lineart.crease_threshold = 0.0
ob_head___sports01.parent = ob_armature
ob_head___sports01.matrix_parent_inverse = Matrix(((1.0, 0.0, 0.0, -0.0), (0.0, 1.0, 0.0, -0.0), (0.0, 0.0, 1.0, -1.8), (0.0, 0.0, 0.0, 1.0)))
ob_head___sports01.location = (0.0, 0.0, 0.0)
ob_head___sports01.lock_rotations_4d = False
ob_head___sports01.empty_display_type = 'ARROWS'
ob_head___sports01.show_wire = True
ob_head___sports01.lineart.crease_threshold = 0.0
_vg = ob_head___sports01.vertex_groups.new(name='Stomach')
_vg = ob_head___sports01.vertex_groups.new(name='Chest')
_vg = ob_head___sports01.vertex_groups.new(name='Head')
_vg.add([0, 1, 2, 3, 4, 5, 6, 7, 8, 9, 10, 11, 12, 13, 14, 15, 16, 17, 18, 19, 20, 21, 22, 23, 24, 25, 26, 27, 28, 29, 30, 31, 32, 33, 34, 35, 36, 37, 38, 39, 40, 41, 42, 43, 44, 45, 46, 47, 48, 49, 50, 51, 52, 53, 54, 55, 56, 57, 58, 59, 60, 61, 62, 63, 64, 65, 66, 67, 68, 69, 70, 71, 72, 73, 74, 75, 76, 77, 78, 79, 80, 81, 82, 83, 84, 85, 86, 87, 88, 89, 90, 91, 92, 93, 94, 95, 96, 97, 98, 99, 100, 101, 102, 103, 104, 105, 106, 107, 108, 109, 110, 111, 112, 113, 114, 115, 116, 117, 118, 119, 120, 121, 122, 123, 124, 125, 126, 127, 128, 129, 130, 131, 132, 133, 134, 135, 136, 137, 138, 139, 140, 141, 142, 143, 144, 145, 146, 147, 148, 149, 150, 151, 152, 153, 154, 155, 156, 157, 158, 159, 160, 161, 162, 163, 164, 165, 166, 167, 168, 169, 170, 171, 172, 173, 174, 175, 176, 177, 178, 179, 180, 181, 182, 183, 184, 185, 186, 187, 188, 189, 190, 191, 192, 193, 194, 195, 196, 197, 198, 199, 200, 201, 202, 203, 204, 205, 206, 207, 208, 209, 210, 211, 212, 213, 214, 215, 216, 217, 218, 219, 220, 221, 222, 223, 224, 225, 226, 227, 228, 229, 230, 231, 232, 233, 234, 235, 236, 237, 238, 239, 240, 241, 242, 243, 244, 245, 246, 247, 248, 249, 250, 251, 252, 253, 254, 255, 256, 257, 258, 259], 1.0, 'REPLACE')
_vg = ob_head___sports01.vertex_groups.new(name='Bicep.l')
_vg = ob_head___sports01.vertex_groups.new(name='Forearm.l')
_vg = ob_head___sports01.vertex_groups.new(name='Bicep.r')
_vg = ob_head___sports01.vertex_groups.new(name='Forearm.r')
_vg = ob_head___sports01.vertex_groups.new(name='Thigh.r')
_vg = ob_head___sports01.vertex_groups.new(name='Calf.r')
_vg = ob_head___sports01.vertex_groups.new(name='Thigh.l')
_vg = ob_head___sports01.vertex_groups.new(name='Calf.l')
_m = ob_head___sports01.modifiers.new('Armature', 'ARMATURE')
_m.object = ob_armature
_m.use_deform_preserve_volume = True

# ---- collection membership
col_collection_1.objects.link(ob_light_ingame_004)
col_collection_1.objects.link(ob_hemi)
col_collection_1.objects.link(ob_light_ingame_003)
col_collection_1.objects.link(ob_light_ingame_002)
col_collection_1.objects.link(ob_light_ingame_001)
col_collection_1.objects.link(ob_light_charactercreation_02)
col_collection_1.objects.link(ob_light_charactercreation)
col_collection_1.objects.link(ob_light_ingame)
col_collection_1.objects.link(ob_cam_ingame_256x256)
col_collection_1.objects.link(ob_empty)
col_collection_1.objects.link(ob_armature)
col_collection_1.objects.link(ob_torso)
col_collection_1.objects.link(ob_head)
col_collection_1.objects.link(ob_legs)
col_collection_1.objects.link(ob_cam_charactercreation_1024x1024)
col_collection_2.objects.link(ob_head___punker01)
col_collection_2.objects.link(ob_head___sports01)

# ---- scene / render settings (as saved in the file)
scene.camera = ob_cam_ingame_256x256
scene.frame_start = 13; scene.frame_end = 30; scene.frame_set(14)
scene.render.engine = 'BLENDER_EEVEE_NEXT'
scene.render.image_settings.compression = 100
scene.render.resolution_x = 512
scene.render.resolution_y = 512
scene.render.fps = 20
scene.render.dither_intensity = 0.0
scene.render.film_transparent = True
scene.cycles.use_denoising = False
scene.cycles.samples = 10
scene.cycles.sampling_pattern = 'TABULATED_SOBOL'
scene.cycles.light_sampling_threshold = 0.0
scene.cycles.use_adaptive_sampling = False
scene.cycles.use_light_tree = False
scene.cycles.blur_glossy = 0.0
scene.cycles.pixel_filter_type = 'GAUSSIAN'
scene.cycles.sample_clamp_indirect = 0.0
scene.view_settings.view_transform = 'Standard'
bpy.context.view_layer.update()
